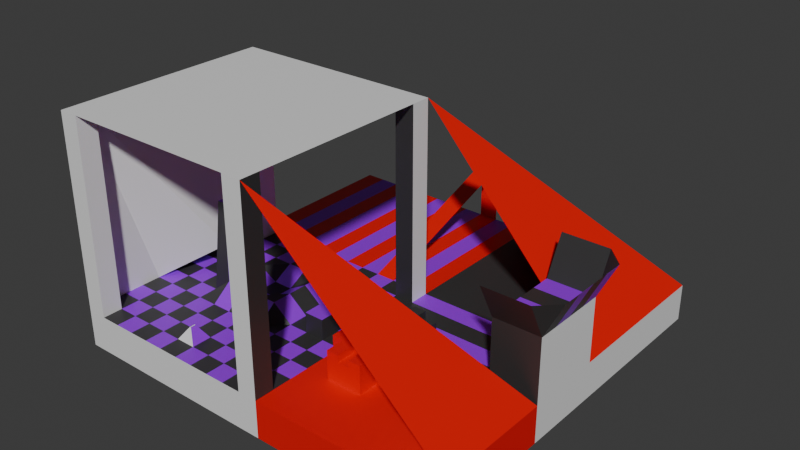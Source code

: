 # Source: level.blend  (saved by Blender 4.1.23; exported with 4.5.12 LTS)
import bpy
from mathutils import Matrix  # noqa: F401  (used for matrix-valued properties, if any)

bpy.ops.wm.read_factory_settings(use_empty=True)
scene = bpy.context.scene
scene.name = 'Scene'

# ---- collections
col_collection = bpy.data.collections.new('Collection'); scene.collection.children.link(col_collection)

# ---- materials (node trees are filled in below, after node groups)
mat_material_001 = bpy.data.materials.new('Material.001')
mat_material_001.use_transparent_shadow = False
mat_material_002 = bpy.data.materials.new('Material.002')
mat_material_002.use_transparent_shadow = False
mat_material_003 = bpy.data.materials.new('Material.003')
mat_material_003.use_transparent_shadow = False
mat_material_004 = bpy.data.materials.new('Material.004')
mat_material_004.use_transparent_shadow = False
mat_material_005 = bpy.data.materials.new('Material.005')
mat_material_005.use_transparent_shadow = False

# ---- material node trees
mat_material_001.use_nodes = True; mat_material_001.node_tree.nodes.clear()
_N = mat_material_001.node_tree.nodes; _L = mat_material_001.node_tree.links
n0 = _N.new('ShaderNodeBsdfPrincipled'); n0.name = 'Principled BSDF'; n0.location = (10, 300)
n1 = _N.new('ShaderNodeOutputMaterial'); n1.name = 'Material Output'; n1.location = (300, 300)
_L.new(n0.outputs[0], n1.inputs[0])
n1.is_active_output = True
mat_material_002.use_nodes = True; mat_material_002.node_tree.nodes.clear()
_N = mat_material_002.node_tree.nodes; _L = mat_material_002.node_tree.links
n0 = _N.new('ShaderNodeBsdfPrincipled'); n0.name = 'Principled BSDF'; n0.location = (10, 300)
n0.inputs[0].default_value = (0.3126, 0.0, 0.8009, 1.0)
n1 = _N.new('ShaderNodeOutputMaterial'); n1.name = 'Material Output'; n1.location = (300, 300)
_L.new(n0.outputs[0], n1.inputs[0])
n1.is_active_output = True
mat_material_003.use_nodes = True; mat_material_003.node_tree.nodes.clear()
_N = mat_material_003.node_tree.nodes; _L = mat_material_003.node_tree.links
n0 = _N.new('ShaderNodeBsdfPrincipled'); n0.name = 'Principled BSDF'; n0.location = (10, 300)
n0.inputs[0].default_value = (0.03334, 0.03334, 0.03334, 1.0)
n1 = _N.new('ShaderNodeOutputMaterial'); n1.name = 'Material Output'; n1.location = (300, 300)
_L.new(n0.outputs[0], n1.inputs[0])
n1.is_active_output = True
mat_material_004.use_nodes = True; mat_material_004.node_tree.nodes.clear()
_N = mat_material_004.node_tree.nodes; _L = mat_material_004.node_tree.links
n0 = _N.new('ShaderNodeBsdfPrincipled'); n0.name = 'Principled BSDF'; n0.location = (10, 300)
n0.inputs[0].default_value = (0.7991, 0.0, 0.0, 1.0)
n1 = _N.new('ShaderNodeOutputMaterial'); n1.name = 'Material Output'; n1.location = (300, 300)
_L.new(n0.outputs[0], n1.inputs[0])
n1.is_active_output = True
mat_material_005.use_nodes = True; mat_material_005.node_tree.nodes.clear()
_N = mat_material_005.node_tree.nodes; _L = mat_material_005.node_tree.links
n0 = _N.new('ShaderNodeBsdfPrincipled'); n0.name = 'Principled BSDF'; n0.location = (10, 300)
n1 = _N.new('ShaderNodeOutputMaterial'); n1.name = 'Material Output'; n1.location = (300, 300)
_L.new(n0.outputs[0], n1.inputs[0])
n1.is_active_output = True

# ---- world
world_world = bpy.data.worlds.new('World'); scene.world = world_world
world_world.use_nodes = True; world_world.node_tree.nodes.clear()
_N = world_world.node_tree.nodes; _L = world_world.node_tree.links
n0 = _N.new('ShaderNodeOutputWorld'); n0.name = 'World Output'; n0.location = (300, 300)
n1 = _N.new('ShaderNodeBackground'); n1.name = 'Background'; n1.location = (10, 300)
n1.inputs[0].default_value = (0.05088, 0.05088, 0.05088, 1.0)
_L.new(n1.outputs[0], n0.inputs[0])
n0.is_active_output = True
world_world.color = (0.05088, 0.05088, 0.05088)
world_world.use_sun_shadow = False
world_world.sun_shadow_jitter_overblur = 0.0

# ---- meshes
me_cube_001 = bpy.data.meshes.new('Cube.001')
me_cube_001.from_pydata([(-1.0, -1.0, -1.0), (-1.0, -1.0, 1.0), (-1.0, 1.0, -1.0), (-1.0, 1.0, 1.0), (1.0, -1.0, -1.0), (1.0, -1.0, 1.0), (1.0, 1.0, -1.0), (1.0, 1.0, 1.0), (0.8182, 1.0, -1.0), (0.6364, 1.0, -1.0), (0.4545, 1.0, -1.0), (0.2727, 1.0, -1.0), (0.09091, 1.0, -1.0), (-0.09091, 1.0, -1.0), (-0.2727, 1.0, -1.0), (-0.4545, 1.0, -1.0), (-0.6364, 1.0, -1.0), (-0.8182, 1.0, -1.0), (-0.8182, 1.0, 1.0), (-0.6364, 1.0, 1.0), (-0.4545, 1.0, 1.0), (-0.2727, 1.0, 1.0), (-0.09091, 1.0, 1.0), (0.09091, 1.0, 1.0), (0.2727, 1.0, 1.0), (0.4545, 1.0, 1.0), (0.6364, 1.0, 1.0), (0.8182, 1.0, 1.0), (-0.8182, -1.0, -1.0), (-0.6364, -1.0, -1.0), (-0.4545, -1.0, -1.0), (-0.2727, -1.0, -1.0), (-0.09091, -1.0, -1.0), (0.09091, -1.0, -1.0), (0.2727, -1.0, -1.0), (0.4545, -1.0, -1.0), (0.6364, -1.0, -1.0), (0.8182, -1.0, -1.0), (0.8182, -1.0, 1.0), (0.6364, -1.0, 1.0), (0.4545, -1.0, 1.0), (0.2727, -1.0, 1.0), (0.09091, -1.0, 1.0), (-0.09091, -1.0, 1.0), (-0.2727, -1.0, 1.0), (-0.4545, -1.0, 1.0), (-0.6364, -1.0, 1.0), (-0.8182, -1.0, 1.0), (-1.0, 0.8182, -1.0), (-1.0, 0.6364, -1.0), (-1.0, 0.4545, -1.0), (-1.0, 0.2727, -1.0), (-1.0, 0.09091, -1.0), (-1.0, -0.09091, -1.0), (-1.0, -0.2727, -1.0), (-1.0, -0.4545, -1.0), (-1.0, -0.6364, -1.0), (-1.0, -0.8182, -1.0), (-1.0, -0.8182, 1.0), (-1.0, -0.6364, 1.0), (-1.0, -0.4545, 1.0), (-1.0, -0.2727, 1.0), (-1.0, -0.09091, 1.0), (-1.0, 0.09091, 1.0), (-1.0, 0.2727, 1.0), (-1.0, 0.4545, 1.0), (-1.0, 0.6364, 1.0), (-1.0, 0.8182, 1.0), (1.0, -0.8182, -1.0), (1.0, -0.6364, -1.0), (1.0, -0.4545, -1.0), (1.0, -0.2727, -1.0), (1.0, -0.09091, -1.0), (1.0, 0.09091, -1.0), (1.0, 0.2727, -1.0), (1.0, 0.4545, -1.0), (1.0, 0.6364, -1.0), (1.0, 0.8182, -1.0), (1.0, 0.8182, 1.0), (1.0, 0.6364, 1.0), (1.0, 0.4545, 1.0), (1.0, 0.2727, 1.0), (1.0, 0.09091, 1.0), (1.0, -0.09091, 1.0), (1.0, -0.2727, 1.0), (1.0, -0.4545, 1.0), (1.0, -0.6364, 1.0), (1.0, -0.8182, 1.0), (0.8182, 0.8182, 1.0), (0.8182, 0.6364, 1.0), (0.8182, 0.4545, 1.0), (0.8182, 0.2727, 1.0), (0.8182, 0.09091, 1.0), (0.8182, -0.09091, 1.0), (0.8182, -0.2727, 1.0), (0.8182, -0.4545, 1.0), (0.8182, -0.6364, 1.0), (0.8182, -0.8182, 1.0), (0.6364, 0.8182, 1.0), (0.6364, 0.6364, 1.0), (0.6364, 0.4545, 1.0), (0.6364, 0.2727, 1.0), (0.6364, 0.09091, 1.0), (0.6364, -0.09091, 1.0), (0.6364, -0.2727, 1.0), (0.6364, -0.4545, 1.0), (0.6364, -0.6364, 1.0), (0.6364, -0.8182, 1.0), (0.4545, 0.8182, 1.0), (0.4545, 0.6364, 1.0), (0.4545, 0.4545, 1.0), (0.4545, 0.2727, 1.0), (0.4545, 0.09091, 1.0), (0.4545, -0.09091, 1.0), (0.4545, -0.2727, 1.0), (0.4545, -0.4545, 1.0), (0.4545, -0.6364, 1.0), (0.4545, -0.8182, 1.0), (0.2727, 0.8182, 1.0), (0.2727, 0.6364, 1.0), (0.2727, 0.4545, 1.846), (0.2727, 0.2727, 1.846), (0.2727, 0.09091, 1.846), (0.2727, -0.09091, 1.846), (0.2727, -0.2727, 1.0), (0.2727, -0.4545, 1.0), (0.2727, -0.6364, 1.0), (0.2727, -0.8182, 1.0), (0.09091, 0.8182, 1.0), (0.09091, 0.6364, 1.0), (0.09091, 0.4545, 1.846), (0.09091, 0.2727, 1.254), (0.09091, 0.09091, 1.254), (0.09091, -0.09091, 1.846), (0.09091, -0.2727, 1.0), (0.09091, -0.4545, 1.0), (0.09091, -0.6364, 1.0), (0.09091, -0.8182, 1.0), (-0.09091, 0.8182, 1.0), (-0.09091, 0.6364, 1.0), (-0.09091, 0.4545, 1.846), (-0.09091, 0.2727, 1.254), (-0.09091, 0.09091, 1.254), (-0.09091, -0.09091, 1.846), (-0.09091, -0.2727, 1.0), (-0.09091, -0.4545, 1.0), (-0.09091, -0.6364, 1.0), (-0.09091, -0.8182, 1.0), (-0.2727, 0.8182, 1.0), (-0.2727, 0.6364, 1.0), (-0.2727, 0.4545, 1.846), (-0.2727, 0.2727, 1.846), (-0.2727, 0.09091, 1.846), (-0.2727, -0.09091, 1.846), (-0.2727, -0.2727, 1.0), (-0.2727, -0.4545, 1.0), (-0.2727, -0.6364, 1.0), (-0.2727, -0.8182, 1.0), (-0.4545, 0.8182, 1.0), (-0.4545, 0.6364, 1.0), (-0.4545, 0.4545, 1.0), (-0.4545, 0.2727, 1.0), (-0.4545, 0.09091, 1.0), (-0.4545, -0.09091, 1.0), (-0.4545, -0.2727, 1.0), (-0.4545, -0.4545, 1.0), (-0.4545, -0.6364, 1.0), (-0.4545, -0.8182, 1.0), (-0.6364, 0.8182, 1.0), (-0.6364, 0.6364, 1.0), (-0.6364, 0.4545, 1.0), (-0.6364, 0.2727, 1.0), (-0.6364, 0.09091, 1.0), (-0.6364, -0.09091, 1.0), (-0.6364, -0.2727, 1.0), (-0.6364, -0.4545, 1.0), (-0.6364, -0.6364, 1.0), (-0.6364, -0.8182, 1.0), (-0.8182, 0.8182, 1.0), (-0.8182, 0.6364, 1.0), (-0.8182, 0.4545, 1.0), (-0.8182, 0.2727, 1.0), (-0.8182, 0.09091, 1.0), (-0.8182, -0.09091, 1.0), (-0.8182, -0.2727, 1.0), (-0.8182, -0.4545, 1.0), (-0.8182, -0.6364, 1.0), (-0.8182, -0.8182, 1.0), (-0.8182, 0.8182, -1.0), (-0.8182, 0.6364, -1.0), (-0.8182, 0.4545, -1.0), (-0.8182, 0.2727, -1.0), (-0.8182, 0.09091, -1.0), (-0.8182, -0.09091, -1.0), (-0.8182, -0.2727, -1.0), (-0.8182, -0.4545, -1.0), (-0.8182, -0.6364, -1.0), (-0.8182, -0.8182, -1.0), (-0.6364, 0.8182, -1.0), (-0.6364, 0.6364, -1.0), (-0.6364, 0.4545, -1.0), (-0.6364, 0.2727, -1.0), (-0.6364, 0.09091, -1.0), (-0.6364, -0.09091, -1.0), (-0.6364, -0.2727, -1.0), (-0.6364, -0.4545, -1.0), (-0.6364, -0.6364, -1.0), (-0.6364, -0.8182, -1.0), (-0.4545, 0.8182, -1.0), (-0.4545, 0.6364, -1.0), (-0.4545, 0.4545, -1.0), (-0.4545, 0.2727, -1.0), (-0.4545, 0.09091, -1.0), (-0.4545, -0.09091, -1.0), (-0.4545, -0.2727, -1.0), (-0.4545, -0.4545, -1.0), (-0.4545, -0.6364, -1.0), (-0.4545, -0.8182, -1.0), (-0.2727, 0.8182, -1.0), (-0.2727, 0.6364, -1.0), (-0.2727, 0.4545, -1.0), (-0.2727, 0.2727, -1.0), (-0.2727, 0.09091, -1.0), (-0.2727, -0.09091, -1.0), (-0.2727, -0.2727, -1.0), (-0.2727, -0.4545, -1.0), (-0.2727, -0.6364, -1.0), (-0.2727, -0.8182, -1.0), (-0.09091, 0.8182, -1.0), (-0.09091, 0.6364, -1.0), (-0.09091, 0.4545, -1.0), (-0.09091, 0.2727, -1.0), (-0.09091, 0.09091, -1.0), (-0.09091, -0.09091, -1.0), (-0.09091, -0.2727, -1.0), (-0.09091, -0.4545, -1.0), (-0.09091, -0.6364, -1.0), (-0.09091, -0.8182, -1.0), (0.09091, 0.8182, -1.0), (0.09091, 0.6364, -1.0), (0.09091, 0.4545, -1.0), (0.09091, 0.2727, -1.0), (0.09091, 0.09091, -1.0), (0.09091, -0.09091, -1.0), (0.09091, -0.2727, -1.0), (0.09091, -0.4545, -1.0), (0.09091, -0.6364, -1.0), (0.09091, -0.8182, -1.0), (0.2727, 0.8182, -1.0), (0.2727, 0.6364, -1.0), (0.2727, 0.4545, -1.0), (0.2727, 0.2727, -1.0), (0.2727, 0.09091, -1.0), (0.2727, -0.09091, -1.0), (0.2727, -0.2727, -1.0), (0.2727, -0.4545, -1.0), (0.2727, -0.6364, -1.0), (0.2727, -0.8182, -1.0), (0.4545, 0.8182, -1.0), (0.4545, 0.6364, -1.0), (0.4545, 0.4545, -1.0), (0.4545, 0.2727, -1.0), (0.4545, 0.09091, -1.0), (0.4545, -0.09091, -1.0), (0.4545, -0.2727, -1.0), (0.4545, -0.4545, -1.0), (0.4545, -0.6364, -1.0), (0.4545, -0.8182, -1.0), (0.6364, 0.8182, -1.0), (0.6364, 0.6364, -1.0), (0.6364, 0.4545, -1.0), (0.6364, 0.2727, -1.0), (0.6364, 0.09091, -1.0), (0.6364, -0.09091, -1.0), (0.6364, -0.2727, -1.0), (0.6364, -0.4545, -1.0), (0.6364, -0.6364, -1.0), (0.6364, -0.8182, -1.0), (0.8182, 0.8182, -1.0), (0.8182, 0.6364, -1.0), (0.8182, 0.4545, -1.0), (0.8182, 0.2727, -1.0), (0.8182, 0.09091, -1.0), (0.8182, -0.09091, -1.0), (0.8182, -0.2727, -1.0), (0.8182, -0.4545, -1.0), (0.8182, -0.6364, -1.0), (0.8182, -0.8182, -1.0), (0.0006997, -0.7031, 1.674), (0.0006997, -0.7515, 1.674), (-0.01021, -0.7031, 1.674), (-0.01021, -0.7515, 1.674), (0.0006997, -0.7031, 1.488), (0.0006997, -0.7515, 1.488), (-0.01021, -0.7031, 1.488), (-0.01021, -0.7515, 1.488), (-1.0, 0.8182, 11.52), (-1.0, 1.0, 11.52), (0.8182, 1.0, 11.52), (1.0, 1.0, 11.52), (1.0, -0.8182, 11.52), (1.0, -1.0, 11.52), (-0.8182, -1.0, 11.52), (-1.0, -1.0, 11.52), (-0.8182, 1.0, 11.52), (0.8182, -1.0, 11.52), (0.8182, -0.8182, 11.52), (-0.8182, -0.8182, 11.52), (-1.0, -0.8182, 11.52), (1.0, 0.8182, 11.52), (0.8182, 0.8182, 11.52), (-0.8182, 0.8182, 11.52), (-0.716, 0.2911, 2.131), (0.8182, 0.4545, 1.216), (0.8182, 0.2727, 1.216), (0.6364, 0.4545, 1.216), (0.6364, 0.2727, 1.216), (0.8182, 0.2727, 1.522), (0.8182, 0.09091, 1.522), (0.6364, 0.2727, 1.522), (0.6364, 0.09091, 1.522), (2.637, 1.0, 1.0), (2.637, 1.0, -1.0), (2.637, 0.8182, -1.0), (2.637, -0.8182, 1.0), (2.637, -1.0, 1.0), (2.637, -1.0, -1.0), (2.637, -0.8182, -1.0), (2.637, -0.6364, -1.0), (2.637, -0.4545, -1.0), (2.637, -0.2727, -1.0), (2.637, -0.09091, -1.0), (2.637, 0.09091, -1.0), (2.637, 0.2727, -1.0), (2.637, 0.4545, -1.0), (2.637, 0.6364, -1.0), (2.637, 0.8182, 1.0), (2.637, 0.6364, 1.0), (2.637, 0.4545, 1.0), (2.637, 0.2727, 1.0), (2.637, 0.09091, 1.0), (2.637, -0.09091, 1.0), (2.637, -0.2727, 1.0), (2.637, -0.4545, 1.0), (2.637, -0.6364, 1.0), (-1.0, 2.542, 1.0), (-1.0, 2.542, -1.0), (-0.8182, 2.542, -1.0), (0.8182, 2.542, 1.0), (1.0, 2.542, 1.0), (1.0, 2.542, -1.0), (0.8182, 2.542, -1.0), (0.6364, 2.542, -1.0), (0.4545, 2.542, -1.0), (0.2727, 2.542, -1.0), (0.09091, 2.542, -1.0), (-0.09091, 2.542, -1.0), (-0.2727, 2.542, -1.0), (-0.4545, 2.542, -1.0), (-0.6364, 2.542, -1.0), (-0.8182, 2.542, 1.0), (-0.6364, 2.542, 1.0), (-0.4545, 2.542, 1.0), (-0.2727, 2.542, 1.0), (-0.09091, 2.542, 1.0), (0.09091, 2.542, 1.0), (0.2727, 2.542, 1.0), (0.4545, 2.542, 1.0), (0.6364, 2.542, 1.0), (2.637, 2.542, -1.0), (2.637, 2.542, 1.0), (1.109, -0.8182, -1.0), (1.218, -0.8182, -1.0), (1.327, -0.8182, -1.0), (1.437, -0.8182, -1.0), (1.546, -0.8182, -1.0), (1.655, -0.8182, -1.0), (1.764, -0.8182, -1.0), (1.873, -0.8182, -1.0), (1.982, -0.8182, -1.0), (2.091, -0.8182, -1.0), (2.2, -0.8182, -1.0), (2.31, -0.8182, -1.0), (2.419, -0.8182, -1.0), (2.528, -0.8182, -1.0), (1.109, 0.4545, -1.0), (1.218, 0.4545, -1.0), (1.327, 0.4545, -1.0), (1.437, 0.4545, -1.0), (1.546, 0.4545, -1.0), (1.655, 0.4545, -1.0), (1.764, 0.4545, -1.0), (1.873, 0.4545, -1.0), (1.982, 0.4545, -1.0), (2.091, 0.4545, -1.0), (2.2, 0.4545, -1.0), (2.31, 0.4545, -1.0), (2.419, 0.4545, -1.0), (2.528, 0.4545, -1.0), (2.528, -0.8182, 1.0), (2.419, -0.8182, 1.0), (2.31, -0.8182, 1.0), (2.2, -0.8182, 1.0), (2.091, -0.8182, 1.0), (1.982, -0.8182, 1.0), (1.873, -0.8182, 1.0), (1.764, -0.8182, 1.0), (1.655, -0.8182, 1.0), (1.546, -0.8182, 1.0), (1.437, -0.8182, 1.0), (1.327, -0.8182, 1.0), (1.218, -0.8182, 1.0), (1.109, -0.8182, 1.0), (1.109, -1.0, 1.0), (1.218, -1.0, 1.0), (1.327, -1.0, 1.0), (1.437, -1.0, 1.0), (1.546, -1.0, 1.0), (1.655, -1.0, 1.0), (1.764, -1.0, 1.0), (1.873, -1.0, 1.0), (1.982, -1.0, 1.0), (2.091, -1.0, 1.0), (2.2, -1.0, 1.0), (2.31, -1.0, 1.0), (2.419, -1.0, 1.0), (2.528, -1.0, 1.0), (2.528, 0.2727, 1.0), (2.419, 0.2727, 1.0), (2.31, 0.2727, 1.0), (2.2, 0.2727, 1.0), (2.091, 0.2727, 1.0), (1.982, 0.2727, 1.0), (1.873, 0.2727, 1.0), (1.764, 0.2727, 1.0), (1.655, 0.2727, 1.0), (1.546, 0.2727, 1.0), (1.437, 0.2727, 1.0), (1.327, 0.2727, 1.0), (1.218, 0.2727, 1.0), (1.109, 0.2727, 1.0), (1.109, 0.09091, 1.0), (1.218, 0.09091, 1.0), (1.327, 0.09091, 1.0), (1.437, 0.09091, 1.0), (1.546, 0.09091, 1.0), (1.655, 0.09091, 1.0), (1.764, 0.09091, 1.0), (1.873, 0.09091, 1.0), (1.982, 0.09091, 1.0), (2.091, 0.09091, 1.0), (2.2, 0.09091, 1.0), (2.31, 0.09091, 1.0), (2.419, 0.09091, 1.0), (2.528, 0.09091, 1.0), (2.528, 0.09091, -1.0), (2.419, 0.09091, -1.0), (2.31, 0.09091, -1.0), (2.2, 0.09091, -1.0), (2.091, 0.09091, -1.0), (1.982, 0.09091, -1.0), (1.873, 0.09091, -1.0), (1.764, 0.09091, -1.0), (1.655, 0.09091, -1.0), (1.546, 0.09091, -1.0), (1.437, 0.09091, -1.0), (1.327, 0.09091, -1.0), (1.218, 0.09091, -1.0), (1.109, 0.09091, -1.0), (1.109, 0.2727, -1.0), (1.218, 0.2727, -1.0), (1.327, 0.2727, -1.0), (1.437, 0.2727, -1.0), (1.546, 0.2727, -1.0), (1.655, 0.2727, -1.0), (1.764, 0.2727, -1.0), (1.873, 0.2727, -1.0), (1.982, 0.2727, -1.0), (2.091, 0.2727, -1.0), (2.2, 0.2727, -1.0), (2.31, 0.2727, -1.0), (2.419, 0.2727, -1.0), (2.528, 0.2727, -1.0), (2.528, 0.8182, -1.0), (2.419, 0.8182, -1.0), (2.31, 0.8182, -1.0), (2.2, 0.8182, -1.0), (2.091, 0.8182, -1.0), (1.982, 0.8182, -1.0), (1.873, 0.8182, -1.0), (1.764, 0.8182, -1.0), (1.655, 0.8182, -1.0), (1.546, 0.8182, -1.0), (1.437, 0.8182, -1.0), (1.327, 0.8182, -1.0), (1.218, 0.8182, -1.0), (1.109, 0.8182, -1.0), (1.109, 1.0, -1.0), (1.218, 1.0, -1.0), (1.327, 1.0, -1.0), (1.437, 1.0, -1.0), (1.546, 1.0, -1.0), (1.655, 1.0, -1.0), (1.764, 1.0, -1.0), (1.873, 1.0, -1.0), (1.982, 1.0, -1.0), (2.091, 1.0, -1.0), (2.2, 1.0, -1.0), (2.31, 1.0, -1.0), (2.419, 1.0, -1.0), (2.528, 1.0, -1.0), (2.528, -1.0, -1.0), (2.419, -1.0, -1.0), (2.31, -1.0, -1.0), (2.2, -1.0, -1.0), (2.091, -1.0, -1.0), (1.982, -1.0, -1.0), (1.873, -1.0, -1.0), (1.764, -1.0, -1.0), (1.655, -1.0, -1.0), (1.546, -1.0, -1.0), (1.437, -1.0, -1.0), (1.327, -1.0, -1.0), (1.218, -1.0, -1.0), (1.109, -1.0, -1.0), (1.109, -0.09091, 1.0), (1.218, -0.09091, 1.0), (1.327, -0.09091, 1.0), (1.437, -0.09091, 1.0), (1.546, -0.09091, 1.0), (1.655, -0.09091, 1.0), (1.764, -0.09091, 1.0), (1.873, -0.09091, 1.0), (1.982, -0.09091, 1.0), (2.091, -0.09091, 1.0), (2.2, -0.09091, 1.0), (2.31, -0.09091, 1.0), (2.419, -0.09091, 1.0), (2.528, -0.09091, 1.0), (1.109, 0.6364, -1.0), (1.218, 0.6364, -1.0), (1.327, 0.6364, -1.0), (1.437, 0.6364, -1.0), (1.546, 0.6364, -1.0), (1.655, 0.6364, -1.0), (1.764, 0.6364, -1.0), (1.873, 0.6364, -1.0), (1.982, 0.6364, -1.0), (2.091, 0.6364, -1.0), (2.2, 0.6364, -1.0), (2.31, 0.6364, -1.0), (2.419, 0.6364, -1.0), (2.528, 0.6364, -1.0), (1.109, -0.6364, -1.0), (1.218, -0.6364, -1.0), (1.327, -0.6364, -1.0), (1.437, -0.6364, -1.0), (1.546, -0.6364, -1.0), (1.655, -0.6364, -1.0), (1.764, -0.6364, -1.0), (1.873, -0.6364, -1.0), (1.982, -0.6364, -1.0), (2.091, -0.6364, -1.0), (2.2, -0.6364, -1.0), (2.31, -0.6364, -1.0), (2.419, -0.6364, -1.0), (2.528, -0.6364, -1.0), (1.109, -0.2727, 1.0), (1.218, -0.2727, 1.0), (1.327, -0.2727, 1.0), (1.437, -0.2727, 1.0), (1.546, -0.2727, 1.0), (1.655, -0.2727, 1.0), (1.764, -0.2727, 1.0), (1.873, -0.2727, 1.0), (1.982, -0.2727, 1.0), (2.091, -0.2727, 1.0), (2.2, -0.2727, 1.0), (2.31, -0.2727, 1.0), (2.419, -0.2727, 1.0), (2.528, -0.2727, 1.0), (1.109, -0.4545, -1.0), (1.218, -0.4545, -1.0), (1.327, -0.4545, -1.0), (1.437, -0.4545, -1.0), (1.546, -0.4545, -1.0), (1.655, -0.4545, -1.0), (1.764, -0.4545, -1.0), (1.873, -0.4545, -1.0), (1.982, -0.4545, -1.0), (2.091, -0.4545, -1.0), (2.2, -0.4545, -1.0), (2.31, -0.4545, -1.0), (2.419, -0.4545, -1.0), (2.528, -0.4545, -1.0), (1.109, -0.4545, 1.0), (1.218, -0.4545, 1.0), (1.327, -0.4545, 1.0), (1.437, -0.4545, 1.0), (1.546, -0.4545, 1.0), (1.655, -0.4545, 1.0), (1.764, -0.4545, 1.0), (1.873, -0.4545, 1.0), (1.982, -0.4545, 1.0), (2.091, -0.4545, 1.0), (2.2, -0.4545, 1.0), (2.31, -0.4545, 1.0), (2.419, -0.4545, 1.0), (2.528, -0.4545, 1.0), (1.109, 0.8182, 1.0), (1.218, 0.8182, 1.0), (1.327, 0.8182, 1.0), (1.437, 0.8182, 1.0), (1.546, 0.8182, 1.0), (1.655, 0.8182, 1.0), (1.764, 0.8182, 1.0), (1.873, 0.8182, 1.0), (1.982, 0.8182, 1.0), (2.091, 0.8182, 1.0), (2.2, 0.8182, 1.0), (2.528, 1.0, 1.0), (2.419, 1.0, 1.0), (2.31, 1.0, 1.0), (2.2, 1.0, 1.0), (2.091, 1.0, 1.0), (1.982, 1.0, 1.0), (1.873, 1.0, 1.0), (1.764, 1.0, 1.0), (1.655, 1.0, 1.0), (1.546, 1.0, 1.0), (1.437, 1.0, 1.0), (1.327, 1.0, 1.0), (1.218, 1.0, 1.0), (1.109, 1.0, 1.0), (1.109, -0.2727, -1.0), (1.218, -0.2727, -1.0), (1.327, -0.2727, -1.0), (1.437, -0.2727, -1.0), (1.546, -0.2727, -1.0), (1.655, -0.2727, -1.0), (1.764, -0.2727, -1.0), (1.873, -0.2727, -1.0), (1.982, -0.2727, -1.0), (2.091, -0.2727, -1.0), (2.2, -0.2727, -1.0), (2.31, -0.2727, -1.0), (2.419, -0.2727, -1.0), (2.528, -0.2727, -1.0), (1.109, -0.6364, 1.0), (1.218, -0.6364, 1.0), (1.327, -0.6364, 1.0), (1.437, -0.6364, 1.0), (1.546, -0.6364, 1.0), (1.655, -0.6364, 1.0), (1.764, -0.6364, 1.0), (1.873, -0.6364, 1.0), (1.982, -0.6364, 1.0), (2.091, -0.6364, 1.0), (2.2, -0.6364, 1.0), (2.31, -0.6364, 1.0), (2.419, -0.6364, 1.0), (2.528, -0.6364, 1.0), (1.109, 0.6364, 1.0), (1.218, 0.6364, 1.0), (1.327, 0.6364, 1.0), (1.437, 0.6364, 1.0), (1.546, 0.6364, 1.0), (1.655, 0.6364, 1.0), (1.764, 0.6364, 1.0), (1.873, 0.6364, 1.0), (1.982, 0.6364, 1.0), (2.091, 0.6364, 1.0), (2.2, 0.6364, 1.0), (1.109, -0.09091, -1.0), (1.218, -0.09091, -1.0), (1.327, -0.09091, -1.0), (1.437, -0.09091, -1.0), (1.546, -0.09091, -1.0), (1.655, -0.09091, -1.0), (1.764, -0.09091, -1.0), (1.873, -0.09091, -1.0), (1.982, -0.09091, -1.0), (2.091, -0.09091, -1.0), (2.2, -0.09091, -1.0), (2.31, -0.09091, -1.0), (2.419, -0.09091, -1.0), (2.528, -0.09091, -1.0), (1.109, 0.4545, 1.0), (1.218, 0.4545, 1.0), (1.327, 0.4545, 1.0), (1.437, 0.4545, 1.0), (1.546, 0.4545, 1.0), (1.655, 0.4545, 1.0), (1.764, 0.4545, 1.0), (1.873, 0.4545, 1.0), (1.982, 0.4545, 1.0), (2.091, 0.4545, 1.0), (2.2, 0.4545, 1.0), (1.109, 2.542, -1.0), (1.218, 2.542, -1.0), (1.327, 2.542, -1.0), (1.437, 2.542, -1.0), (1.546, 2.542, -1.0), (1.655, 2.542, -1.0), (1.764, 2.542, -1.0), (1.873, 2.542, -1.0), (1.982, 2.542, -1.0), (2.091, 2.542, -1.0), (2.2, 2.542, -1.0), (2.31, 2.542, -1.0), (2.419, 2.542, -1.0), (2.528, 2.542, -1.0), (2.637, 1.0, 4.482), (2.637, 0.8182, 4.482), (2.637, 0.6364, 4.482), (2.637, 0.4545, 4.482), (2.637, 0.2727, 4.482), (2.528, 0.8182, 4.482), (2.528, 0.6364, 4.482), (2.528, 0.4545, 4.482), (2.528, 0.2727, 4.482), (2.419, 0.2727, 4.482), (2.31, 0.2727, 4.482), (2.2, 0.2727, 4.482), (2.2, 0.8182, 4.482), (2.31, 0.8182, 4.482), (2.419, 0.8182, 4.482), (2.528, 1.0, 4.482), (2.419, 1.0, 4.482), (2.31, 1.0, 4.482), (2.2, 1.0, 4.482), (2.2, 0.6364, 4.482), (2.31, 0.6364, 4.482), (2.419, 0.6364, 4.482), (2.2, 0.4545, 4.482), (2.31, 0.4545, 4.482), (2.419, 0.4545, 4.482), (2.637, 0.103, 6.482), (2.528, 0.103, 6.482), (2.419, 0.103, 6.482), (2.31, 0.103, 6.482), (2.2, 0.103, 6.482), (2.808, 1.0, 6.482), (2.808, 0.8182, 6.482), (2.808, 0.6364, 6.482), (2.808, 0.4545, 6.482), (2.808, 0.2727, 6.482), (2.637, 1.17, 6.482), (2.528, 1.17, 6.482), (2.419, 1.17, 6.482), (2.31, 1.17, 6.482), (2.2, 1.17, 6.482), (1.655, 0.2727, 2.521), (1.546, 0.2727, 2.521), (1.437, 0.2727, 2.521), (1.327, 0.2727, 2.521), (1.218, 0.2727, 2.521), (1.109, 0.2727, 2.521), (1.109, 0.09091, 2.521), (1.218, 0.09091, 2.521), (1.546, 0.09091, 2.521), (1.655, 0.09091, 2.521), (1.109, -0.09091, 2.521), (1.218, -0.09091, 2.521), (1.546, -0.09091, 2.521), (1.655, -0.09091, 2.521), (1.109, -0.2727, 2.521), (1.218, -0.2727, 2.521), (1.327, -0.2727, 2.521), (1.437, -0.2727, 2.521), (1.546, -0.2727, 2.521), (1.655, -0.2727, 2.521), (1.218, -0.4545, 2.521), (1.327, -0.4545, 2.521), (1.437, -0.4545, 2.521), (1.546, -0.4545, 2.521), (1.327, 0.4545, 2.521), (1.437, 0.4545, 2.521), (1.546, 0.2727, 2.142), (1.437, 0.2727, 2.142), (1.327, 0.2727, 2.142), (1.218, 0.2727, 2.142), (1.109, 0.09091, 2.142), (1.218, 0.09091, 2.142), (1.546, 0.09091, 2.142), (1.655, 0.09091, 2.142), (1.109, -0.09091, 2.142), (1.218, -0.09091, 2.142), (1.546, -0.09091, 2.142), (1.655, -0.09091, 2.142), (1.327, -0.2727, 2.142), (1.437, -0.2727, 2.142), (1.327, -0.4545, 2.142), (1.437, -0.4545, 2.142), (1.218, 0.4545, 2.142), (1.327, 0.4545, 2.142), (1.437, 0.4545, 2.142), (1.546, 0.4545, 2.142), (0.8182, 0.09091, 2.11), (0.8182, -0.09091, 2.11), (0.6364, 0.09091, 2.11), (0.6364, -0.09091, 2.11), (-0.3285, 0.0351, 5.96), (-0.3285, -0.0351, 5.96), (-0.3987, 0.0351, 5.96), (-0.3987, -0.0351, 5.96), (0.4545, 2.542, 4.292), (0.6364, 2.542, 4.292)], [(778, 780), (779, 781), (767, 769)], [(48, 2, 3, 67), (2, 346, 345, 3), (538, 341, 342, 580), (28, 0, 1, 47), (287, 37, 4, 68), (67, 296, 311, 178), (27, 298, 310, 88), (97, 38, 39, 107), (107, 39, 40, 117), (117, 40, 41, 127), (127, 41, 42, 137), (137, 42, 43, 147), (147, 43, 44, 157), (157, 44, 45, 167), (167, 45, 46, 177), (177, 46, 47, 187), (57, 0, 28, 197), (197, 28, 29, 207), (207, 29, 30, 217), (217, 30, 31, 227), (227, 31, 32, 237), (237, 32, 33, 247), (247, 33, 34, 257), (257, 34, 35, 267), (267, 35, 36, 277), (277, 36, 37, 287), (4, 37, 38, 5), (37, 36, 39, 38), (36, 35, 40, 39), (35, 34, 41, 40), (34, 33, 42, 41), (33, 32, 43, 42), (32, 31, 44, 43), (31, 30, 45, 44), (30, 29, 46, 45), (29, 28, 47, 46), (20, 362, 363, 21), (12, 355, 356, 13), (19, 361, 362, 20), (26, 368, 348, 27), (11, 354, 355, 12), (7, 349, 370, 321, 620, 621, 622, 623, 624, 625, 626, 627, 628, 629, 630, 631, 632, 633), (18, 360, 361, 19), (25, 367, 368, 26), (10, 353, 354, 11), (3, 345, 360, 18), (9, 268, 278, 8), (268, 269, 279, 278), (269, 270, 280, 279), (270, 271, 281, 280), (271, 272, 282, 281), (272, 273, 283, 282), (273, 274, 284, 283), (274, 275, 285, 284), (275, 276, 286, 285), (276, 277, 287, 286), (10, 258, 268, 9), (258, 259, 269, 268), (259, 260, 270, 269), (260, 261, 271, 270), (261, 262, 272, 271), (262, 263, 273, 272), (263, 264, 274, 273), (264, 265, 275, 274), (265, 266, 276, 275), (266, 267, 277, 276), (11, 248, 258, 10), (248, 249, 259, 258), (249, 250, 260, 259), (250, 251, 261, 260), (251, 252, 262, 261), (252, 253, 263, 262), (253, 254, 264, 263), (254, 255, 265, 264), (255, 256, 266, 265), (256, 257, 267, 266), (12, 238, 248, 11), (238, 239, 249, 248), (239, 240, 250, 249), (240, 241, 251, 250), (241, 242, 252, 251), (242, 243, 253, 252), (243, 244, 254, 253), (244, 245, 255, 254), (245, 246, 256, 255), (246, 247, 257, 256), (13, 228, 238, 12), (228, 229, 239, 238), (229, 230, 240, 239), (230, 231, 241, 240), (231, 232, 242, 241), (232, 233, 243, 242), (233, 234, 244, 243), (234, 235, 245, 244), (235, 236, 246, 245), (236, 237, 247, 246), (14, 218, 228, 13), (218, 219, 229, 228), (219, 220, 230, 229), (220, 221, 231, 230), (221, 222, 232, 231), (222, 223, 233, 232), (223, 224, 234, 233), (224, 225, 235, 234), (225, 226, 236, 235), (226, 227, 237, 236), (15, 208, 218, 14), (208, 209, 219, 218), (209, 210, 220, 219), (210, 211, 221, 220), (211, 212, 222, 221), (212, 213, 223, 222), (213, 214, 224, 223), (214, 215, 225, 224), (215, 216, 226, 225), (216, 217, 227, 226), (16, 198, 208, 15), (198, 199, 209, 208), (199, 200, 210, 209), (200, 201, 211, 210), (201, 202, 212, 211), (202, 203, 213, 212), (203, 204, 214, 213), (204, 205, 215, 214), (205, 206, 216, 215), (206, 207, 217, 216), (17, 188, 198, 16), (188, 189, 199, 198), (189, 190, 200, 199), (190, 191, 201, 200), (191, 192, 202, 201), (192, 193, 203, 202), (193, 194, 204, 203), (194, 195, 205, 204), (195, 196, 206, 205), (196, 197, 207, 206), (2, 48, 188, 17), (48, 49, 189, 188), (49, 50, 190, 189), (50, 51, 191, 190), (51, 52, 192, 191), (52, 53, 193, 192), (53, 54, 194, 193), (54, 55, 195, 194), (55, 56, 196, 195), (56, 57, 197, 196), (19, 168, 178, 18), (168, 169, 179, 178), (169, 170, 180, 179), (170, 171, 181, 180), (171, 172, 182, 181), (172, 173, 183, 182), (173, 174, 184, 183), (174, 175, 185, 184), (175, 176, 186, 185), (176, 177, 187, 186), (20, 158, 168, 19), (158, 159, 169, 168), (159, 160, 170, 169), (160, 161, 171, 170), (161, 162, 172, 171), (162, 163, 173, 172), (163, 164, 174, 173), (164, 165, 175, 174), (165, 166, 176, 175), (166, 167, 177, 176), (21, 148, 158, 20), (148, 149, 159, 158), (149, 150, 160, 159), (150, 151, 161, 160), (151, 152, 162, 161), (162, 804, 805, 163), (153, 154, 164, 163), (154, 155, 165, 164), (155, 156, 166, 165), (156, 157, 167, 166), (22, 138, 148, 21), (138, 139, 149, 148), (139, 140, 150, 149), (140, 141, 151, 150), (141, 142, 152, 151), (142, 143, 153, 152), (143, 144, 154, 153), (144, 145, 155, 154), (145, 146, 156, 155), (146, 147, 157, 156), (23, 128, 138, 22), (128, 129, 139, 138), (129, 130, 140, 139), (130, 131, 141, 140), (131, 132, 142, 141), (132, 133, 143, 142), (133, 134, 144, 143), (134, 135, 145, 144), (135, 136, 146, 145), (147, 291, 289, 137), (24, 118, 128, 23), (118, 119, 129, 128), (119, 120, 130, 129), (120, 121, 131, 130), (121, 122, 132, 131), (122, 123, 133, 132), (123, 124, 134, 133), (124, 125, 135, 134), (125, 126, 136, 135), (126, 127, 137, 136), (25, 108, 118, 24), (108, 109, 119, 118), (109, 110, 120, 119), (110, 111, 121, 120), (111, 112, 122, 121), (112, 113, 123, 122), (113, 114, 124, 123), (114, 115, 125, 124), (115, 116, 126, 125), (116, 117, 127, 126), (26, 98, 108, 25), (98, 99, 109, 108), (99, 100, 110, 109), (100, 101, 111, 110), (101, 102, 112, 111), (102, 103, 113, 112), (103, 104, 114, 113), (104, 105, 115, 114), (105, 106, 116, 115), (106, 107, 117, 116), (27, 88, 98, 26), (88, 89, 99, 98), (89, 90, 100, 99), (100, 315, 316, 101), (92, 318, 317, 91), (102, 800, 801, 103), (93, 94, 104, 103), (94, 95, 105, 104), (95, 96, 106, 105), (96, 97, 107, 106), (58, 308, 303, 1), (78, 79, 89, 88), (79, 80, 90, 89), (80, 81, 91, 90), (81, 82, 92, 91), (82, 83, 93, 92), (83, 84, 94, 93), (84, 85, 95, 94), (85, 86, 96, 95), (86, 87, 97, 96), (87, 300, 306, 97), (178, 179, 66, 67), (179, 180, 65, 66), (180, 181, 64, 65), (181, 182, 63, 64), (182, 183, 62, 63), (183, 184, 61, 62), (184, 185, 60, 61), (185, 186, 59, 60), (186, 187, 58, 59), (8, 278, 77, 6), (278, 279, 76, 77), (279, 280, 75, 76), (280, 281, 74, 75), (281, 282, 73, 74), (282, 283, 72, 73), (283, 284, 71, 72), (284, 285, 70, 71), (285, 286, 69, 70), (286, 287, 68, 69), (384, 327, 328, 566), (426, 325, 326, 511), (398, 334, 335, 552), (454, 340, 341, 538), (511, 326, 327, 384), (482, 333, 334, 398), (399, 324, 325, 426), (427, 339, 340, 454), (455, 332, 333, 482), (483, 323, 322, 510), (0, 57, 58, 1), (57, 56, 59, 58), (56, 55, 60, 59), (55, 54, 61, 60), (54, 53, 62, 61), (53, 52, 63, 62), (52, 51, 64, 63), (51, 50, 65, 64), (50, 49, 66, 65), (49, 48, 67, 66), (146, 290, 291, 147), (136, 288, 290, 146), (137, 289, 288, 136), (291, 295, 293, 289), (293, 295, 294, 292), (290, 294, 295, 291), (288, 292, 294, 290), (289, 293, 292, 288), (307, 302, 303, 308), (300, 301, 305, 306), (299, 309, 310, 298), (304, 311, 296, 297), (18, 304, 297, 3), (178, 311, 304, 18), (97, 306, 305, 38), (5, 301, 300, 87), (187, 307, 308, 58), (47, 302, 307, 187), (3, 297, 296, 67), (78, 309, 299, 7), (1, 303, 302, 47), (88, 310, 309, 78), (7, 299, 298, 27), (38, 305, 301, 5), (58, 59, 60, 61, 62, 63, 312, 308), (63, 64, 65, 66, 67, 296, 312), (312, 296, 308), (313, 314, 316, 315), (101, 316, 314, 91), (91, 314, 313, 90), (90, 313, 315, 100), (317, 318, 320, 319), (91, 317, 319, 101), (101, 319, 320, 102), (102, 320, 318, 92), (327, 326, 325, 324), (322, 323, 336, 321), (323, 335, 337, 336), (335, 334, 338, 337), (334, 333, 339, 338), (333, 332, 340, 339), (332, 331, 341, 340), (331, 330, 342, 341), (330, 329, 343, 342), (329, 328, 344, 343), (328, 327, 324, 344), (552, 335, 323, 483), (566, 328, 329, 594), (580, 342, 343, 608), (697, 734, 723, 430), (594, 329, 330, 647), (608, 343, 344, 661), (622, 729, 730, 623), (647, 330, 331, 686), (661, 344, 324, 399), (621, 728, 729, 622), (24, 366, 367, 25), (686, 331, 332, 455), (672, 731, 734, 697), (351, 350, 349, 348), (346, 347, 360, 345), (347, 359, 361, 360), (359, 358, 362, 361), (358, 357, 363, 362), (357, 356, 364, 363), (356, 355, 365, 364), (355, 354, 366, 365), (354, 353, 367, 366), (353, 352, 368, 367), (352, 351, 348, 368), (350, 698, 699, 700, 701, 702, 703, 704, 705, 706, 707, 708, 709, 710, 711, 369, 370, 349), (13, 356, 357, 14), (321, 370, 369, 322), (21, 363, 364, 22), (17, 347, 346, 2), (14, 357, 358, 15), (6, 350, 351, 8), (22, 364, 365, 23), (27, 348, 349, 7), (15, 358, 359, 16), (8, 351, 352, 9), (23, 365, 366, 24), (497, 698, 350, 6), (16, 359, 347, 17), (9, 352, 353, 10), (298, 305, 302, 304), (308, 296, 311, 304, 302, 307), (306, 305, 298, 310, 309, 300), (349, 370, 299), (299, 370, 321), (339, 324, 301), (322, 369, 711, 510), (510, 711, 710, 509), (509, 710, 709, 508), (508, 709, 708, 507), (507, 708, 707, 506), (506, 707, 706, 505), (505, 706, 705, 504), (504, 705, 704, 503), (503, 704, 703, 502), (502, 703, 702, 501), (501, 702, 701, 500), (500, 701, 700, 499), (499, 700, 699, 498), (498, 699, 698, 497), (80, 687, 440, 81), (440, 439, 756, 757), (446, 785, 784, 445), (567, 766, 767, 568), (689, 795, 794, 688), (691, 692, 435, 436), (692, 693, 434, 435), (693, 694, 433, 434), (694, 695, 432, 433), (695, 696, 431, 432), (696, 697, 430, 431), (339, 716, 715, 338), (620, 727, 728, 621), (338, 715, 714, 337), (72, 673, 468, 73), (673, 674, 467, 468), (674, 675, 466, 467), (675, 676, 465, 466), (676, 677, 464, 465), (677, 678, 463, 464), (678, 679, 462, 463), (679, 680, 461, 462), (680, 681, 460, 461), (681, 682, 459, 460), (682, 683, 458, 459), (683, 684, 457, 458), (684, 685, 456, 457), (685, 686, 455, 456), (79, 662, 687, 80), (662, 663, 688, 687), (663, 664, 689, 688), (664, 665, 690, 689), (665, 666, 691, 690), (666, 667, 692, 691), (667, 668, 693, 692), (668, 669, 694, 693), (669, 670, 695, 694), (670, 671, 696, 695), (671, 672, 697, 696), (321, 712, 727, 620), (337, 714, 713, 336), (619, 724, 731, 672), (86, 648, 412, 87), (648, 649, 411, 412), (649, 650, 410, 411), (650, 651, 409, 410), (651, 652, 408, 409), (652, 653, 407, 408), (653, 654, 406, 407), (654, 655, 405, 406), (655, 656, 404, 405), (656, 657, 403, 404), (657, 658, 402, 403), (658, 659, 401, 402), (659, 660, 400, 401), (660, 661, 399, 400), (71, 634, 673, 72), (634, 635, 674, 673), (635, 636, 675, 674), (636, 637, 676, 675), (637, 638, 677, 676), (638, 639, 678, 677), (639, 640, 679, 678), (640, 641, 680, 679), (641, 642, 681, 680), (642, 643, 682, 681), (643, 644, 683, 682), (644, 645, 684, 683), (645, 646, 685, 684), (646, 647, 686, 685), (78, 609, 662, 79), (609, 610, 663, 662), (610, 611, 664, 663), (611, 612, 665, 664), (612, 613, 666, 665), (613, 614, 667, 666), (614, 615, 668, 667), (615, 616, 669, 668), (616, 617, 670, 669), (617, 618, 671, 670), (618, 619, 672, 671), (430, 723, 722, 429), (336, 713, 712, 321), (429, 722, 721, 428), (85, 595, 648, 86), (595, 596, 649, 648), (596, 597, 650, 649), (597, 598, 651, 650), (598, 599, 652, 651), (599, 600, 653, 652), (600, 601, 654, 653), (601, 602, 655, 654), (602, 603, 656, 655), (603, 604, 657, 656), (604, 605, 658, 657), (605, 606, 659, 658), (606, 607, 660, 659), (607, 608, 661, 660), (70, 581, 634, 71), (581, 582, 635, 634), (582, 583, 636, 635), (583, 584, 637, 636), (584, 585, 638, 637), (585, 586, 639, 638), (586, 587, 640, 639), (587, 588, 641, 640), (588, 589, 642, 641), (589, 590, 643, 642), (590, 591, 644, 643), (591, 592, 645, 644), (592, 593, 646, 645), (593, 594, 647, 646), (7, 633, 609, 78), (633, 632, 610, 609), (632, 631, 611, 610), (631, 630, 612, 611), (630, 629, 613, 612), (629, 628, 614, 613), (628, 627, 615, 614), (627, 626, 616, 615), (626, 625, 617, 616), (625, 624, 618, 617), (624, 623, 619, 618), (428, 721, 720, 427), (623, 730, 724, 619), (427, 720, 716, 339), (84, 567, 595, 85), (567, 568, 596, 595), (445, 760, 761, 446), (445, 784, 788, 529), (526, 763, 762, 525), (571, 572, 600, 599), (572, 573, 601, 600), (573, 574, 602, 601), (574, 575, 603, 602), (575, 576, 604, 603), (576, 577, 605, 604), (577, 578, 606, 605), (578, 579, 607, 606), (579, 580, 608, 607), (69, 553, 581, 70), (553, 554, 582, 581), (554, 555, 583, 582), (555, 556, 584, 583), (556, 557, 585, 584), (557, 558, 586, 585), (558, 559, 587, 586), (559, 560, 588, 587), (560, 561, 589, 588), (561, 562, 590, 589), (562, 563, 591, 590), (563, 564, 592, 591), (564, 565, 593, 592), (565, 566, 594, 593), (76, 539, 496, 77), (539, 540, 495, 496), (540, 541, 494, 495), (541, 542, 493, 494), (542, 543, 492, 493), (543, 544, 491, 492), (544, 545, 490, 491), (545, 546, 489, 490), (546, 547, 488, 489), (547, 548, 487, 488), (548, 549, 486, 487), (549, 550, 485, 486), (550, 551, 484, 485), (551, 552, 483, 484), (77, 496, 497, 6), (496, 495, 498, 497), (495, 494, 499, 498), (494, 493, 500, 499), (493, 492, 501, 500), (492, 491, 502, 501), (491, 490, 503, 502), (490, 489, 504, 503), (489, 488, 505, 504), (488, 487, 506, 505), (487, 486, 507, 506), (486, 485, 508, 507), (485, 484, 509, 508), (484, 483, 510, 509), (73, 468, 469, 74), (468, 467, 470, 469), (467, 466, 471, 470), (466, 465, 472, 471), (465, 464, 473, 472), (464, 463, 474, 473), (463, 462, 475, 474), (462, 461, 476, 475), (461, 460, 477, 476), (460, 459, 478, 477), (459, 458, 479, 478), (458, 457, 480, 479), (457, 456, 481, 480), (456, 455, 482, 481), (81, 440, 441, 82), (439, 438, 443, 442), (438, 437, 444, 443), (437, 436, 445, 444), (599, 775, 770, 571), (435, 434, 447, 446), (434, 433, 448, 447), (433, 432, 449, 448), (432, 431, 450, 449), (431, 430, 451, 450), (430, 429, 452, 451), (429, 428, 453, 452), (428, 427, 454, 453), (87, 412, 413, 5), (412, 411, 414, 413), (411, 410, 415, 414), (410, 409, 416, 415), (409, 408, 417, 416), (408, 407, 418, 417), (407, 406, 419, 418), (406, 405, 420, 419), (405, 404, 421, 420), (404, 403, 422, 421), (403, 402, 423, 422), (402, 401, 424, 423), (401, 400, 425, 424), (400, 399, 426, 425), (74, 469, 385, 75), (469, 470, 386, 385), (470, 471, 387, 386), (471, 472, 388, 387), (472, 473, 389, 388), (473, 474, 390, 389), (474, 475, 391, 390), (475, 476, 392, 391), (476, 477, 393, 392), (477, 478, 394, 393), (478, 479, 395, 394), (479, 480, 396, 395), (480, 481, 397, 396), (481, 482, 398, 397), (4, 524, 371, 68), (524, 523, 372, 371), (523, 522, 373, 372), (522, 521, 374, 373), (521, 520, 375, 374), (520, 519, 376, 375), (519, 518, 377, 376), (518, 517, 378, 377), (517, 516, 379, 378), (516, 515, 380, 379), (515, 514, 381, 380), (514, 513, 382, 381), (513, 512, 383, 382), (512, 511, 384, 383), (82, 441, 525, 83), (437, 779, 778, 436), (442, 443, 527, 526), (443, 444, 528, 527), (444, 445, 529, 528), (436, 778, 797, 691), (446, 447, 531, 530), (447, 448, 532, 531), (448, 449, 533, 532), (449, 450, 534, 533), (450, 451, 535, 534), (451, 452, 536, 535), (452, 453, 537, 536), (453, 454, 538, 537), (75, 385, 539, 76), (385, 386, 540, 539), (386, 387, 541, 540), (387, 388, 542, 541), (388, 389, 543, 542), (389, 390, 544, 543), (390, 391, 545, 544), (391, 392, 546, 545), (392, 393, 547, 546), (393, 394, 548, 547), (394, 395, 549, 548), (395, 396, 550, 549), (396, 397, 551, 550), (397, 398, 552, 551), (5, 413, 524, 4), (413, 414, 523, 524), (414, 415, 522, 523), (415, 416, 521, 522), (416, 417, 520, 521), (417, 418, 519, 520), (418, 419, 518, 519), (419, 420, 517, 518), (420, 421, 516, 517), (421, 422, 515, 516), (422, 423, 514, 515), (423, 424, 513, 514), (424, 425, 512, 513), (425, 426, 511, 512), (68, 371, 553, 69), (371, 372, 554, 553), (372, 373, 555, 554), (373, 374, 556, 555), (374, 375, 557, 556), (375, 376, 558, 557), (376, 377, 559, 558), (377, 378, 560, 559), (378, 379, 561, 560), (379, 380, 562, 561), (380, 381, 563, 562), (381, 382, 564, 563), (382, 383, 565, 564), (383, 384, 566, 565), (83, 525, 567, 84), (442, 759, 756, 439), (526, 527, 569, 568), (527, 528, 570, 569), (528, 529, 571, 570), (570, 769, 774, 598), (530, 531, 573, 572), (531, 532, 574, 573), (532, 533, 575, 574), (533, 534, 576, 575), (534, 535, 577, 576), (535, 536, 578, 577), (536, 537, 579, 578), (537, 538, 580, 579), (727, 712, 713, 717), (717, 713, 714, 718), (718, 714, 715, 719), (719, 715, 716, 720), (734, 735, 722, 723), (735, 736, 721, 722), (736, 719, 720, 721), (731, 732, 735, 734), (732, 733, 736, 735), (733, 718, 719, 736), (724, 725, 732, 731), (725, 726, 733, 732), (726, 717, 718, 733), (730, 729, 725, 724), (729, 728, 726, 725), (728, 727, 717, 726), (722, 723, 741, 740), (720, 721, 739, 738), (721, 722, 740, 739), (716, 720, 738, 737), (714, 715, 745, 744), (712, 713, 743, 742), (715, 716, 746, 745), (713, 714, 744, 743), (730, 729, 750, 751), (728, 727, 748, 749), (729, 728, 749, 750), (727, 712, 747, 748), (716, 737, 746), (712, 742, 747), (440, 757, 758, 441), (776, 777, 754, 755), (767, 768, 773, 772), (769, 770, 775, 774), (753, 752, 761, 760), (762, 763, 767, 766), (764, 765, 771, 770), (756, 759, 758, 757), (436, 753, 760, 445), (525, 762, 766, 567), (569, 768, 767, 568), (446, 761, 752, 435), (568, 767, 763, 526), (435, 752, 753, 436), (596, 772, 773, 597), (530, 765, 764, 529), (690, 777, 776, 689), (571, 770, 769, 570), (689, 776, 755, 438), (571, 770, 771, 572), (438, 755, 754, 437), (437, 754, 777, 690), (598, 774, 775, 599), (529, 764, 770, 571), (688, 439, 440, 687), (572, 771, 765, 530), (568, 767, 772, 596), (441, 758, 759, 442), (597, 773, 768, 569), (794, 795, 780, 781), (796, 797, 778, 779), (790, 791, 793, 792), (782, 783, 787, 786), (784, 785, 789, 788), (530, 789, 785, 446), (439, 781, 780, 438), (691, 797, 796, 690), (529, 788, 789, 530), (441, 782, 786, 525), (442, 783, 782, 441), (688, 794, 781, 439), (597, 792, 793, 598), (526, 787, 783, 442), (438, 780, 795, 689), (569, 790, 792, 597), (570, 791, 790, 569), (690, 796, 779, 437), (598, 793, 791, 570), (525, 786, 787, 526), (788, 791, 790, 787, 783, 781, 780, 779, 778, 784), (798, 799, 801, 800), (103, 801, 799, 93), (93, 799, 798, 92), (92, 798, 800, 102), (802, 803, 805, 804), (152, 802, 804, 162), (153, 803, 802, 152), (163, 805, 803, 153), (788, 764, 763, 787), (764, 763, 767, 768, 769, 770), (770, 768, 790, 791), (367, 368, 807, 806), (25, 806, 807, 26)])
me_cube_001.polygons.foreach_set('material_index', [0, 0, 3, 0, 0, 0, 2, 2, 1, 2, 1, 2, 1, 2, 1, 2, 0, 0, 0, 0, 0, 0, 0, 0, 0, 0, 0, 0, 0, 0, 0, 0, 0, 0, 0, 0, 1, 0, 3, 1, 0, 2, 1, 3, 0, 3, 0, 0, 0, 0, 0, 0, 0, 0, 0, 0, 0, 0, 0, 0, 0, 0, 0, 0, 0, 0, 0, 0, 0, 0, 0, 0, 0, 0, 0, 0, 0, 0, 0, 0, 0, 0, 0, 0, 0, 0, 0, 0, 0, 0, 0, 0, 0, 0, 0, 0, 0, 0, 0, 0, 0, 0, 0, 0, 0, 0, 0, 0, 0, 0, 0, 0, 0, 0, 0, 0, 0, 0, 0, 0, 0, 0, 0, 0, 0, 0, 0, 0, 0, 0, 0, 0, 0, 0, 0, 0, 0, 0, 0, 0, 0, 0, 0, 0, 0, 0, 2, 1, 2, 1, 2, 1, 2, 1, 2, 1, 1, 2, 1, 2, 1, 2, 1, 2, 1, 2, 2, 1, 2, 1, 2, 2, 2, 1, 2, 1, 1, 2, 1, 2, 1, 2, 1, 2, 1, 2, 2, 1, 2, 1, 2, 1, 2, 1, 2, 0, 1, 2, 1, 2, 1, 2, 1, 2, 1, 2, 2, 1, 2, 1, 2, 1, 2, 1, 2, 1, 1, 2, 1, 2, 1, 2, 1, 2, 1, 2, 2, 1, 2, 1, 2, 1, 2, 1, 2, 1, 0, 2, 1, 2, 1, 2, 1, 2, 1, 2, 2, 2, 1, 2, 1, 2, 1, 2, 1, 2, 0, 0, 0, 0, 0, 0, 0, 0, 0, 0, 0, 3, 0, 3, 0, 0, 3, 3, 0, 0, 0, 0, 0, 0, 0, 0, 0, 0, 0, 0, 0, 1, 1, 0, 0, 0, 0, 0, 0, 0, 0, 0, 0, 0, 2, 2, 0, 0, 0, 0, 0, 2, 2, 0, 0, 0, 0, 1, 0, 1, 1, 2, 2, 2, 2, 3, 0, 0, 0, 0, 3, 3, 3, 3, 3, 3, 0, 0, 3, 2, 0, 3, 2, 0, 3, 2, 1, 3, 1, 0, 0, 0, 0, 0, 0, 0, 0, 0, 0, 0, 0, 0, 0, 3, 0, 0, 0, 1, 3, 0, 0, 3, 0, 0, 0, 0, 0, 0, 3, 3, 3, 0, 0, 0, 0, 0, 0, 0, 0, 0, 0, 0, 0, 0, 0, 2, 3, 0, 3, 1, 2, 2, 2, 2, 2, 2, 0, 2, 0, 0, 0, 0, 0, 0, 0, 0, 0, 0, 0, 0, 0, 0, 0, 1, 1, 1, 1, 1, 1, 1, 1, 1, 1, 1, 2, 0, 2, 3, 3, 3, 3, 3, 3, 3, 3, 3, 3, 3, 3, 3, 3, 0, 0, 0, 0, 0, 0, 0, 0, 0, 0, 0, 0, 0, 0, 2, 2, 2, 2, 2, 2, 2, 2, 2, 2, 2, 2, 0, 2, 3, 3, 3, 3, 3, 3, 3, 3, 3, 3, 3, 3, 3, 3, 0, 0, 0, 0, 0, 0, 0, 0, 0, 0, 0, 0, 0, 0, 1, 1, 1, 1, 1, 1, 1, 1, 1, 1, 1, 2, 1, 2, 3, 3, 3, 0, 3, 3, 3, 3, 3, 3, 3, 3, 3, 3, 0, 0, 0, 0, 0, 0, 0, 0, 0, 0, 0, 0, 0, 0, 0, 0, 0, 0, 0, 0, 0, 0, 0, 0, 0, 0, 0, 0, 0, 0, 0, 0, 0, 0, 0, 0, 0, 0, 0, 0, 0, 0, 0, 0, 0, 0, 0, 0, 0, 0, 0, 0, 0, 0, 0, 0, 3, 0, 0, 0, 3, 3, 3, 3, 3, 3, 3, 3, 3, 3, 3, 3, 3, 3, 3, 3, 3, 3, 3, 3, 3, 3, 3, 0, 0, 0, 0, 0, 0, 0, 0, 0, 0, 0, 0, 0, 0, 0, 0, 0, 0, 0, 0, 0, 0, 0, 0, 0, 0, 0, 0, 3, 0, 0, 0, 0, 2, 3, 3, 3, 3, 3, 3, 3, 3, 0, 0, 0, 0, 0, 0, 0, 0, 0, 0, 0, 0, 0, 0, 3, 3, 3, 3, 3, 3, 3, 3, 3, 3, 3, 3, 3, 3, 0, 0, 0, 0, 0, 0, 0, 0, 0, 0, 0, 0, 0, 0, 3, 3, 0, 0, 0, 3, 3, 3, 3, 3, 3, 3, 3, 3, 2, 2, 1, 2, 2, 2, 2, 1, 1, 1, 2, 2, 2, 1, 1, 1, 2, 2, 2, 2, 1, 1, 2, 2, 2, 2, 2, 2, 2, 2, 3, 2, 3, 3, 3, 3, 3, 3, 3, 3, 0, 3, 0, 3, 3, 3, 1, 0, 2, 3, 3, 2, 3, 0, 2, 3, 3, 3, 3, 2, 2, 3, 3, 3, 3, 0, 1, 0, 3, 3, 2, 3, 0, 2, 0, 0, 2, 0, 3, 3, 1, 2, 2, 1, 1, 1, 1, 2, 3, 3, 3, 3, 3])
_uv = me_cube_001.uv_layers.new(name='UVMap')
_uv.uv.foreach_set('vector', [0.375, 0.2273, 0.375, 0.25, 0.625, 0.25, 0.625, 0.2273, 0.375, 0.25, 0.375, 0.25, 0.625, 0.25, 0.625, 0.25, 0.625, 0.6364, 0.625, 0.6364, 0.625, 0.6591, 0.625, 0.6591, 0.375, 0.9773, 0.375, 1.0, 0.625, 1.0, 0.625, 0.9773, 0.3523, 0.7273, 0.3523, 0.75, 0.375, 0.75, 0.375, 0.7273, 0.875, 0.5227, 0.875, 0.5227, 0.8523, 0.5227, 0.8523, 0.5227, 0.6477, 0.5, 0.6477, 0.5, 0.6477, 0.5227, 0.6477, 0.5227, 0.6477, 0.7273, 0.6477, 0.75, 0.6705, 0.75, 0.6705, 0.7273, 0.6705, 0.7273, 0.6705, 0.75, 0.6932, 0.75, 0.6932, 0.7273, 0.6932, 0.7273, 0.6932, 0.75, 0.7159, 0.75, 0.7159, 0.7273, 0.7159, 0.7273, 0.7159, 0.75, 0.7386, 0.75, 0.7386, 0.7273, 0.7386, 0.7273, 0.7386, 0.75, 0.7614, 0.75, 0.7614, 0.7273, 0.7614, 0.7273, 0.7614, 0.75, 0.7841, 0.75, 0.7841, 0.7273, 0.7841, 0.7273, 0.7841, 0.75, 0.8068, 0.75, 0.8068, 0.7273, 0.8068, 0.7273, 0.8068, 0.75, 0.8295, 0.75, 0.8295, 0.7273, 0.8295, 0.7273, 0.8295, 0.75, 0.8523, 0.75, 0.8523, 0.7273, 0.125, 0.7273, 0.125, 0.75, 0.1477, 0.75, 0.1477, 0.7273, 0.1477, 0.7273, 0.1477, 0.75, 0.1705, 0.75, 0.1705, 0.7273, 0.1705, 0.7273, 0.1705, 0.75, 0.1932, 0.75, 0.1932, 0.7273, 0.1932, 0.7273, 0.1932, 0.75, 0.2159, 0.75, 0.2159, 0.7273, 0.2159, 0.7273, 0.2159, 0.75, 0.2386, 0.75, 0.2386, 0.7273, 0.2386, 0.7273, 0.2386, 0.75, 0.2614, 0.75, 0.2614, 0.7273, 0.2614, 0.7273, 0.2614, 0.75, 0.2841, 0.75, 0.2841, 0.7273, 0.2841, 0.7273, 0.2841, 0.75, 0.3068, 0.75, 0.3068, 0.7273, 0.3068, 0.7273, 0.3068, 0.75, 0.3295, 0.75, 0.3295, 0.7273, 0.3295, 0.7273, 0.3295, 0.75, 0.3523, 0.75, 0.3523, 0.7273, 0.375, 0.75, 0.375, 0.7727, 0.625, 0.7727, 0.625, 0.75, 0.375, 0.7727, 0.375, 0.7955, 0.625, 0.7955, 0.625, 0.7727, 0.375, 0.7955, 0.375, 0.8182, 0.625, 0.8182, 0.625, 0.7955, 0.375, 0.8182, 0.375, 0.8409, 0.625, 0.8409, 0.625, 0.8182, 0.375, 0.8409, 0.375, 0.8636, 0.625, 0.8636, 0.625, 0.8409, 0.375, 0.8636, 0.375, 0.8864, 0.625, 0.8864, 0.625, 0.8636, 0.375, 0.8864, 0.375, 0.9091, 0.625, 0.9091, 0.625, 0.8864, 0.375, 0.9091, 0.375, 0.9318, 0.625, 0.9318, 0.625, 0.9091, 0.375, 0.9318, 0.375, 0.9545, 0.625, 0.9545, 0.625, 0.9318, 0.375, 0.9545, 0.375, 0.9773, 0.625, 0.9773, 0.625, 0.9545, 0.8068, 0.5, 0.8068, 0.5, 0.7841, 0.5, 0.7841, 0.5, 0.2614, 0.5, 0.2614, 0.5, 0.2386, 0.5, 0.2386, 0.5, 0.8295, 0.5, 0.8295, 0.5, 0.8068, 0.5, 0.8068, 0.5, 0.6705, 0.5, 0.6705, 0.5, 0.6477, 0.5, 0.6477, 0.5, 0.2841, 0.5, 0.2841, 0.5, 0.2614, 0.5, 0.2614, 0.5, 0.625, 0.5, 0.625, 0.5, 0.625, 0.5, 0.625, 0.5, 0.625, 0.5, 0.625, 0.5, 0.625, 0.5, 0.625, 0.5, 0.625, 0.5, 0.625, 0.5, 0.625, 0.5, 0.625, 0.5, 0.625, 0.5, 0.625, 0.5, 0.625, 0.5, 0.625, 0.5, 0.625, 0.5, 0.625, 0.5, 0.8523, 0.5, 0.8523, 0.5, 0.8295, 0.5, 0.8295, 0.5, 0.6932, 0.5, 0.6932, 0.5, 0.6705, 0.5, 0.6705, 0.5, 0.3068, 0.5, 0.3068, 0.5, 0.2841, 0.5, 0.2841, 0.5, 0.625, 0.25, 0.625, 0.25, 0.625, 0.2727, 0.625, 0.2727, 0.3295, 0.5, 0.3295, 0.5227, 0.3523, 0.5227, 0.3523, 0.5, 0.3295, 0.5227, 0.3295, 0.5455, 0.3523, 0.5455, 0.3523, 0.5227, 0.3295, 0.5455, 0.3295, 0.5682, 0.3523, 0.5682, 0.3523, 0.5455, 0.3295, 0.5682, 0.3295, 0.5909, 0.3523, 0.5909, 0.3523, 0.5682, 0.3295, 0.5909, 0.3295, 0.6136, 0.3523, 0.6136, 0.3523, 0.5909, 0.3295, 0.6136, 0.3295, 0.6364, 0.3523, 0.6364, 0.3523, 0.6136, 0.3295, 0.6364, 0.3295, 0.6591, 0.3523, 0.6591, 0.3523, 0.6364, 0.3295, 0.6591, 0.3295, 0.6818, 0.3523, 0.6818, 0.3523, 0.6591, 0.3295, 0.6818, 0.3295, 0.7045, 0.3523, 0.7045, 0.3523, 0.6818, 0.3295, 0.7045, 0.3295, 0.7273, 0.3523, 0.7273, 0.3523, 0.7045, 0.3068, 0.5, 0.3068, 0.5227, 0.3295, 0.5227, 0.3295, 0.5, 0.3068, 0.5227, 0.3068, 0.5455, 0.3295, 0.5455, 0.3295, 0.5227, 0.3068, 0.5455, 0.3068, 0.5682, 0.3295, 0.5682, 0.3295, 0.5455, 0.3068, 0.5682, 0.3068, 0.5909, 0.3295, 0.5909, 0.3295, 0.5682, 0.3068, 0.5909, 0.3068, 0.6136, 0.3295, 0.6136, 0.3295, 0.5909, 0.3068, 0.6136, 0.3068, 0.6364, 0.3295, 0.6364, 0.3295, 0.6136, 0.3068, 0.6364, 0.3068, 0.6591, 0.3295, 0.6591, 0.3295, 0.6364, 0.3068, 0.6591, 0.3068, 0.6818, 0.3295, 0.6818, 0.3295, 0.6591, 0.3068, 0.6818, 0.3068, 0.7045, 0.3295, 0.7045, 0.3295, 0.6818, 0.3068, 0.7045, 0.3068, 0.7273, 0.3295, 0.7273, 0.3295, 0.7045, 0.2841, 0.5, 0.2841, 0.5227, 0.3068, 0.5227, 0.3068, 0.5, 0.2841, 0.5227, 0.2841, 0.5455, 0.3068, 0.5455, 0.3068, 0.5227, 0.2841, 0.5455, 0.2841, 0.5682, 0.3068, 0.5682, 0.3068, 0.5455, 0.2841, 0.5682, 0.2841, 0.5909, 0.3068, 0.5909, 0.3068, 0.5682, 0.2841, 0.5909, 0.2841, 0.6136, 0.3068, 0.6136, 0.3068, 0.5909, 0.2841, 0.6136, 0.2841, 0.6364, 0.3068, 0.6364, 0.3068, 0.6136, 0.2841, 0.6364, 0.2841, 0.6591, 0.3068, 0.6591, 0.3068, 0.6364, 0.2841, 0.6591, 0.2841, 0.6818, 0.3068, 0.6818, 0.3068, 0.6591, 0.2841, 0.6818, 0.2841, 0.7045, 0.3068, 0.7045, 0.3068, 0.6818, 0.2841, 0.7045, 0.2841, 0.7273, 0.3068, 0.7273, 0.3068, 0.7045, 0.2614, 0.5, 0.2614, 0.5227, 0.2841, 0.5227, 0.2841, 0.5, 0.2614, 0.5227, 0.2614, 0.5455, 0.2841, 0.5455, 0.2841, 0.5227, 0.2614, 0.5455, 0.2614, 0.5682, 0.2841, 0.5682, 0.2841, 0.5455, 0.2614, 0.5682, 0.2614, 0.5909, 0.2841, 0.5909, 0.2841, 0.5682, 0.2614, 0.5909, 0.2614, 0.6136, 0.2841, 0.6136, 0.2841, 0.5909, 0.2614, 0.6136, 0.2614, 0.6364, 0.2841, 0.6364, 0.2841, 0.6136, 0.2614, 0.6364, 0.2614, 0.6591, 0.2841, 0.6591, 0.2841, 0.6364, 0.2614, 0.6591, 0.2614, 0.6818, 0.2841, 0.6818, 0.2841, 0.6591, 0.2614, 0.6818, 0.2614, 0.7045, 0.2841, 0.7045, 0.2841, 0.6818, 0.2614, 0.7045, 0.2614, 0.7273, 0.2841, 0.7273, 0.2841, 0.7045, 0.2386, 0.5, 0.2386, 0.5227, 0.2614, 0.5227, 0.2614, 0.5, 0.2386, 0.5227, 0.2386, 0.5455, 0.2614, 0.5455, 0.2614, 0.5227, 0.2386, 0.5455, 0.2386, 0.5682, 0.2614, 0.5682, 0.2614, 0.5455, 0.2386, 0.5682, 0.2386, 0.5909, 0.2614, 0.5909, 0.2614, 0.5682, 0.2386, 0.5909, 0.2386, 0.6136, 0.2614, 0.6136, 0.2614, 0.5909, 0.2386, 0.6136, 0.2386, 0.6364, 0.2614, 0.6364, 0.2614, 0.6136, 0.2386, 0.6364, 0.2386, 0.6591, 0.2614, 0.6591, 0.2614, 0.6364, 0.2386, 0.6591, 0.2386, 0.6818, 0.2614, 0.6818, 0.2614, 0.6591, 0.2386, 0.6818, 0.2386, 0.7045, 0.2614, 0.7045, 0.2614, 0.6818, 0.2386, 0.7045, 0.2386, 0.7273, 0.2614, 0.7273, 0.2614, 0.7045, 0.2159, 0.5, 0.2159, 0.5227, 0.2386, 0.5227, 0.2386, 0.5, 0.2159, 0.5227, 0.2159, 0.5455, 0.2386, 0.5455, 0.2386, 0.5227, 0.2159, 0.5455, 0.2159, 0.5682, 0.2386, 0.5682, 0.2386, 0.5455, 0.2159, 0.5682, 0.2159, 0.5909, 0.2386, 0.5909, 0.2386, 0.5682, 0.2159, 0.5909, 0.2159, 0.6136, 0.2386, 0.6136, 0.2386, 0.5909, 0.2159, 0.6136, 0.2159, 0.6364, 0.2386, 0.6364, 0.2386, 0.6136, 0.2159, 0.6364, 0.2159, 0.6591, 0.2386, 0.6591, 0.2386, 0.6364, 0.2159, 0.6591, 0.2159, 0.6818, 0.2386, 0.6818, 0.2386, 0.6591, 0.2159, 0.6818, 0.2159, 0.7045, 0.2386, 0.7045, 0.2386, 0.6818, 0.2159, 0.7045, 0.2159, 0.7273, 0.2386, 0.7273, 0.2386, 0.7045, 0.1932, 0.5, 0.1932, 0.5227, 0.2159, 0.5227, 0.2159, 0.5, 0.1932, 0.5227, 0.1932, 0.5455, 0.2159, 0.5455, 0.2159, 0.5227, 0.1932, 0.5455, 0.1932, 0.5682, 0.2159, 0.5682, 0.2159, 0.5455, 0.1932, 0.5682, 0.1932, 0.5909, 0.2159, 0.5909, 0.2159, 0.5682, 0.1932, 0.5909, 0.1932, 0.6136, 0.2159, 0.6136, 0.2159, 0.5909, 0.1932, 0.6136, 0.1932, 0.6364, 0.2159, 0.6364, 0.2159, 0.6136, 0.1932, 0.6364, 0.1932, 0.6591, 0.2159, 0.6591, 0.2159, 0.6364, 0.1932, 0.6591, 0.1932, 0.6818, 0.2159, 0.6818, 0.2159, 0.6591, 0.1932, 0.6818, 0.1932, 0.7045, 0.2159, 0.7045, 0.2159, 0.6818, 0.1932, 0.7045, 0.1932, 0.7273, 0.2159, 0.7273, 0.2159, 0.7045, 0.1705, 0.5, 0.1705, 0.5227, 0.1932, 0.5227, 0.1932, 0.5, 0.1705, 0.5227, 0.1705, 0.5455, 0.1932, 0.5455, 0.1932, 0.5227, 0.1705, 0.5455, 0.1705, 0.5682, 0.1932, 0.5682, 0.1932, 0.5455, 0.1705, 0.5682, 0.1705, 0.5909, 0.1932, 0.5909, 0.1932, 0.5682, 0.1705, 0.5909, 0.1705, 0.6136, 0.1932, 0.6136, 0.1932, 0.5909, 0.1705, 0.6136, 0.1705, 0.6364, 0.1932, 0.6364, 0.1932, 0.6136, 0.1705, 0.6364, 0.1705, 0.6591, 0.1932, 0.6591, 0.1932, 0.6364, 0.1705, 0.6591, 0.1705, 0.6818, 0.1932, 0.6818, 0.1932, 0.6591, 0.1705, 0.6818, 0.1705, 0.7045, 0.1932, 0.7045, 0.1932, 0.6818, 0.1705, 0.7045, 0.1705, 0.7273, 0.1932, 0.7273, 0.1932, 0.7045, 0.1477, 0.5, 0.1477, 0.5227, 0.1705, 0.5227, 0.1705, 0.5, 0.1477, 0.5227, 0.1477, 0.5455, 0.1705, 0.5455, 0.1705, 0.5227, 0.1477, 0.5455, 0.1477, 0.5682, 0.1705, 0.5682, 0.1705, 0.5455, 0.1477, 0.5682, 0.1477, 0.5909, 0.1705, 0.5909, 0.1705, 0.5682, 0.1477, 0.5909, 0.1477, 0.6136, 0.1705, 0.6136, 0.1705, 0.5909, 0.1477, 0.6136, 0.1477, 0.6364, 0.1705, 0.6364, 0.1705, 0.6136, 0.1477, 0.6364, 0.1477, 0.6591, 0.1705, 0.6591, 0.1705, 0.6364, 0.1477, 0.6591, 0.1477, 0.6818, 0.1705, 0.6818, 0.1705, 0.6591, 0.1477, 0.6818, 0.1477, 0.7045, 0.1705, 0.7045, 0.1705, 0.6818, 0.1477, 0.7045, 0.1477, 0.7273, 0.1705, 0.7273, 0.1705, 0.7045, 0.125, 0.5, 0.125, 0.5227, 0.1477, 0.5227, 0.1477, 0.5, 0.125, 0.5227, 0.125, 0.5455, 0.1477, 0.5455, 0.1477, 0.5227, 0.125, 0.5455, 0.125, 0.5682, 0.1477, 0.5682, 0.1477, 0.5455, 0.125, 0.5682, 0.125, 0.5909, 0.1477, 0.5909, 0.1477, 0.5682, 0.125, 0.5909, 0.125, 0.6136, 0.1477, 0.6136, 0.1477, 0.5909, 0.125, 0.6136, 0.125, 0.6364, 0.1477, 0.6364, 0.1477, 0.6136, 0.125, 0.6364, 0.125, 0.6591, 0.1477, 0.6591, 0.1477, 0.6364, 0.125, 0.6591, 0.125, 0.6818, 0.1477, 0.6818, 0.1477, 0.6591, 0.125, 0.6818, 0.125, 0.7045, 0.1477, 0.7045, 0.1477, 0.6818, 0.125, 0.7045, 0.125, 0.7273, 0.1477, 0.7273, 0.1477, 0.7045, 0.8295, 0.5, 0.8295, 0.5227, 0.8523, 0.5227, 0.8523, 0.5, 0.8295, 0.5227, 0.8295, 0.5455, 0.8523, 0.5455, 0.8523, 0.5227, 0.8295, 0.5455, 0.8295, 0.5682, 0.8523, 0.5682, 0.8523, 0.5455, 0.8295, 0.5682, 0.8295, 0.5909, 0.8523, 0.5909, 0.8523, 0.5682, 0.8295, 0.5909, 0.8295, 0.6136, 0.8523, 0.6136, 0.8523, 0.5909, 0.8295, 0.6136, 0.8295, 0.6364, 0.8523, 0.6364, 0.8523, 0.6136, 0.8295, 0.6364, 0.8295, 0.6591, 0.8523, 0.6591, 0.8523, 0.6364, 0.8295, 0.6591, 0.8295, 0.6818, 0.8523, 0.6818, 0.8523, 0.6591, 0.8295, 0.6818, 0.8295, 0.7045, 0.8523, 0.7045, 0.8523, 0.6818, 0.8295, 0.7045, 0.8295, 0.7273, 0.8523, 0.7273, 0.8523, 0.7045, 0.8068, 0.5, 0.8068, 0.5227, 0.8295, 0.5227, 0.8295, 0.5, 0.8068, 0.5227, 0.8068, 0.5455, 0.8295, 0.5455, 0.8295, 0.5227, 0.8068, 0.5455, 0.8068, 0.5682, 0.8295, 0.5682, 0.8295, 0.5455, 0.8068, 0.5682, 0.8068, 0.5909, 0.8295, 0.5909, 0.8295, 0.5682, 0.8068, 0.5909, 0.8068, 0.6136, 0.8295, 0.6136, 0.8295, 0.5909, 0.8068, 0.6136, 0.8068, 0.6364, 0.8295, 0.6364, 0.8295, 0.6136, 0.8068, 0.6364, 0.8068, 0.6591, 0.8295, 0.6591, 0.8295, 0.6364, 0.8068, 0.6591, 0.8068, 0.6818, 0.8295, 0.6818, 0.8295, 0.6591, 0.8068, 0.6818, 0.8068, 0.7045, 0.8295, 0.7045, 0.8295, 0.6818, 0.8068, 0.7045, 0.8068, 0.7273, 0.8295, 0.7273, 0.8295, 0.7045, 0.7841, 0.5, 0.7841, 0.5227, 0.8068, 0.5227, 0.8068, 0.5, 0.7841, 0.5227, 0.7841, 0.5455, 0.8068, 0.5455, 0.8068, 0.5227, 0.7841, 0.5455, 0.7841, 0.5682, 0.8068, 0.5682, 0.8068, 0.5455, 0.7841, 0.5682, 0.7841, 0.5909, 0.8068, 0.5909, 0.8068, 0.5682, 0.7841, 0.5909, 0.7841, 0.6136, 0.8068, 0.6136, 0.8068, 0.5909, 0.8068, 0.6136, 0.8068, 0.6136, 0.8068, 0.6364, 0.8068, 0.6364, 0.7841, 0.6364, 0.7841, 0.6591, 0.8068, 0.6591, 0.8068, 0.6364, 0.7841, 0.6591, 0.7841, 0.6818, 0.8068, 0.6818, 0.8068, 0.6591, 0.7841, 0.6818, 0.7841, 0.7045, 0.8068, 0.7045, 0.8068, 0.6818, 0.7841, 0.7045, 0.7841, 0.7273, 0.8068, 0.7273, 0.8068, 0.7045, 0.7614, 0.5, 0.7614, 0.5227, 0.7841, 0.5227, 0.7841, 0.5, 0.7614, 0.5227, 0.7614, 0.5455, 0.7841, 0.5455, 0.7841, 0.5227, 0.7614, 0.5455, 0.7614, 0.5682, 0.7841, 0.5682, 0.7841, 0.5455, 0.7614, 0.5682, 0.7614, 0.5909, 0.7841, 0.5909, 0.7841, 0.5682, 0.7614, 0.5909, 0.7614, 0.6136, 0.7841, 0.6136, 0.7841, 0.5909, 0.7614, 0.6136, 0.7614, 0.6364, 0.7841, 0.6364, 0.7841, 0.6136, 0.7614, 0.6364, 0.7614, 0.6591, 0.7841, 0.6591, 0.7841, 0.6364, 0.7614, 0.6591, 0.7614, 0.6818, 0.7841, 0.6818, 0.7841, 0.6591, 0.7614, 0.6818, 0.7614, 0.7045, 0.7841, 0.7045, 0.7841, 0.6818, 0.7614, 0.7045, 0.7614, 0.7273, 0.7841, 0.7273, 0.7841, 0.7045, 0.7386, 0.5, 0.7386, 0.5227, 0.7614, 0.5227, 0.7614, 0.5, 0.7386, 0.5227, 0.7386, 0.5455, 0.7614, 0.5455, 0.7614, 0.5227, 0.7386, 0.5455, 0.7386, 0.5682, 0.7614, 0.5682, 0.7614, 0.5455, 0.7386, 0.5682, 0.7386, 0.5909, 0.7614, 0.5909, 0.7614, 0.5682, 0.7386, 0.5909, 0.7386, 0.6136, 0.7614, 0.6136, 0.7614, 0.5909, 0.7386, 0.6136, 0.7386, 0.6364, 0.7614, 0.6364, 0.7614, 0.6136, 0.7386, 0.6364, 0.7386, 0.6591, 0.7614, 0.6591, 0.7614, 0.6364, 0.7386, 0.6591, 0.7386, 0.6818, 0.7614, 0.6818, 0.7614, 0.6591, 0.7386, 0.6818, 0.7386, 0.7045, 0.7614, 0.7045, 0.7614, 0.6818, 0.7614, 0.7273, 0.7614, 0.7273, 0.7386, 0.7273, 0.7386, 0.7273, 0.7159, 0.5, 0.7159, 0.5227, 0.7386, 0.5227, 0.7386, 0.5, 0.7159, 0.5227, 0.7159, 0.5455, 0.7386, 0.5455, 0.7386, 0.5227, 0.7159, 0.5455, 0.7159, 0.5682, 0.7386, 0.5682, 0.7386, 0.5455, 0.7159, 0.5682, 0.7159, 0.5909, 0.7386, 0.5909, 0.7386, 0.5682, 0.7159, 0.5909, 0.7159, 0.6136, 0.7386, 0.6136, 0.7386, 0.5909, 0.7159, 0.6136, 0.7159, 0.6364, 0.7386, 0.6364, 0.7386, 0.6136, 0.7159, 0.6364, 0.7159, 0.6591, 0.7386, 0.6591, 0.7386, 0.6364, 0.7159, 0.6591, 0.7159, 0.6818, 0.7386, 0.6818, 0.7386, 0.6591, 0.7159, 0.6818, 0.7159, 0.7045, 0.7386, 0.7045, 0.7386, 0.6818, 0.7159, 0.7045, 0.7159, 0.7273, 0.7386, 0.7273, 0.7386, 0.7045, 0.6932, 0.5, 0.6932, 0.5227, 0.7159, 0.5227, 0.7159, 0.5, 0.6932, 0.5227, 0.6932, 0.5455, 0.7159, 0.5455, 0.7159, 0.5227, 0.6932, 0.5455, 0.6932, 0.5682, 0.7159, 0.5682, 0.7159, 0.5455, 0.6932, 0.5682, 0.6932, 0.5909, 0.7159, 0.5909, 0.7159, 0.5682, 0.6932, 0.5909, 0.6932, 0.6136, 0.7159, 0.6136, 0.7159, 0.5909, 0.6932, 0.6136, 0.6932, 0.6364, 0.7159, 0.6364, 0.7159, 0.6136, 0.6932, 0.6364, 0.6932, 0.6591, 0.7159, 0.6591, 0.7159, 0.6364, 0.6932, 0.6591, 0.6932, 0.6818, 0.7159, 0.6818, 0.7159, 0.6591, 0.6932, 0.6818, 0.6932, 0.7045, 0.7159, 0.7045, 0.7159, 0.6818, 0.6932, 0.7045, 0.6932, 0.7273, 0.7159, 0.7273, 0.7159, 0.7045, 0.6705, 0.5, 0.6705, 0.5227, 0.6932, 0.5227, 0.6932, 0.5, 0.6705, 0.5227, 0.6705, 0.5455, 0.6932, 0.5455, 0.6932, 0.5227, 0.6705, 0.5455, 0.6705, 0.5682, 0.6932, 0.5682, 0.6932, 0.5455, 0.6705, 0.5682, 0.6705, 0.5909, 0.6932, 0.5909, 0.6932, 0.5682, 0.6705, 0.5909, 0.6705, 0.6136, 0.6932, 0.6136, 0.6932, 0.5909, 0.6705, 0.6136, 0.6705, 0.6364, 0.6932, 0.6364, 0.6932, 0.6136, 0.6705, 0.6364, 0.6705, 0.6591, 0.6932, 0.6591, 0.6932, 0.6364, 0.6705, 0.6591, 0.6705, 0.6818, 0.6932, 0.6818, 0.6932, 0.6591, 0.6705, 0.6818, 0.6705, 0.7045, 0.6932, 0.7045, 0.6932, 0.6818, 0.6705, 0.7045, 0.6705, 0.7273, 0.6932, 0.7273, 0.6932, 0.7045, 0.6477, 0.5, 0.6477, 0.5227, 0.6705, 0.5227, 0.6705, 0.5, 0.6477, 0.5227, 0.6477, 0.5455, 0.6705, 0.5455, 0.6705, 0.5227, 0.6477, 0.5455, 0.6477, 0.5682, 0.6705, 0.5682, 0.6705, 0.5455, 0.6705, 0.5682, 0.6705, 0.5682, 0.6705, 0.5909, 0.6705, 0.5909, 0.6477, 0.6136, 0.6477, 0.6136, 0.6477, 0.5909, 0.6477, 0.5909, 0.6705, 0.6136, 0.6705, 0.6136, 0.6705, 0.6364, 0.6705, 0.6364, 0.6477, 0.6364, 0.6477, 0.6591, 0.6705, 0.6591, 0.6705, 0.6364, 0.6477, 0.6591, 0.6477, 0.6818, 0.6705, 0.6818, 0.6705, 0.6591, 0.6477, 0.6818, 0.6477, 0.7045, 0.6705, 0.7045, 0.6705, 0.6818, 0.6477, 0.7045, 0.6477, 0.7273, 0.6705, 0.7273, 0.6705, 0.7045, 0.625, 0.02273, 0.625, 0.02273, 0.625, 0.0, 0.625, 0.0, 0.625, 0.5227, 0.625, 0.5455, 0.6477, 0.5455, 0.6477, 0.5227, 0.625, 0.5455, 0.625, 0.5682, 0.6477, 0.5682, 0.6477, 0.5455, 0.625, 0.5682, 0.625, 0.5909, 0.6477, 0.5909, 0.6477, 0.5682, 0.625, 0.5909, 0.625, 0.6136, 0.6477, 0.6136, 0.6477, 0.5909, 0.625, 0.6136, 0.625, 0.6364, 0.6477, 0.6364, 0.6477, 0.6136, 0.625, 0.6364, 0.625, 0.6591, 0.6477, 0.6591, 0.6477, 0.6364, 0.625, 0.6591, 0.625, 0.6818, 0.6477, 0.6818, 0.6477, 0.6591, 0.625, 0.6818, 0.625, 0.7045, 0.6477, 0.7045, 0.6477, 0.6818, 0.625, 0.7045, 0.625, 0.7273, 0.6477, 0.7273, 0.6477, 0.7045, 0.625, 0.7273, 0.625, 0.7273, 0.6477, 0.7273, 0.6477, 0.7273, 0.8523, 0.5227, 0.8523, 0.5455, 0.875, 0.5455, 0.875, 0.5227, 0.8523, 0.5455, 0.8523, 0.5682, 0.875, 0.5682, 0.875, 0.5455, 0.8523, 0.5682, 0.8523, 0.5909, 0.875, 0.5909, 0.875, 0.5682, 0.8523, 0.5909, 0.8523, 0.6136, 0.875, 0.6136, 0.875, 0.5909, 0.8523, 0.6136, 0.8523, 0.6364, 0.875, 0.6364, 0.875, 0.6136, 0.8523, 0.6364, 0.8523, 0.6591, 0.875, 0.6591, 0.875, 0.6364, 0.8523, 0.6591, 0.8523, 0.6818, 0.875, 0.6818, 0.875, 0.6591, 0.8523, 0.6818, 0.8523, 0.7045, 0.875, 0.7045, 0.875, 0.6818, 0.8523, 0.7045, 0.8523, 0.7273, 0.875, 0.7273, 0.875, 0.7045, 0.3523, 0.5, 0.3523, 0.5227, 0.375, 0.5227, 0.375, 0.5, 0.3523, 0.5227, 0.3523, 0.5455, 0.375, 0.5455, 0.375, 0.5227, 0.3523, 0.5455, 0.3523, 0.5682, 0.375, 0.5682, 0.375, 0.5455, 0.3523, 0.5682, 0.3523, 0.5909, 0.375, 0.5909, 0.375, 0.5682, 0.3523, 0.5909, 0.3523, 0.6136, 0.375, 0.6136, 0.375, 0.5909, 0.3523, 0.6136, 0.3523, 0.6364, 0.375, 0.6364, 0.375, 0.6136, 0.3523, 0.6364, 0.3523, 0.6591, 0.375, 0.6591, 0.375, 0.6364, 0.3523, 0.6591, 0.3523, 0.6818, 0.375, 0.6818, 0.375, 0.6591, 0.3523, 0.6818, 0.3523, 0.7045, 0.375, 0.7045, 0.375, 0.6818, 0.3523, 0.7045, 0.3523, 0.7273, 0.375, 0.7273, 0.375, 0.7045, 0.375, 0.7273, 0.375, 0.7273, 0.375, 0.7045, 0.375, 0.7045, 0.625, 0.75, 0.625, 0.75, 0.375, 0.75, 0.375, 0.75, 0.375, 0.5682, 0.375, 0.5682, 0.375, 0.5455, 0.375, 0.5455, 0.625, 0.6136, 0.625, 0.6136, 0.625, 0.6364, 0.625, 0.6364, 0.375, 0.75, 0.375, 0.75, 0.375, 0.7273, 0.375, 0.7273, 0.375, 0.5909, 0.375, 0.5909, 0.375, 0.5682, 0.375, 0.5682, 0.625, 0.7273, 0.625, 0.7273, 0.625, 0.75, 0.625, 0.75, 0.625, 0.5909, 0.625, 0.5909, 0.625, 0.6136, 0.625, 0.6136, 0.375, 0.6136, 0.375, 0.6136, 0.375, 0.5909, 0.375, 0.5909, 0.375, 0.5227, 0.375, 0.5227, 0.375, 0.5, 0.375, 0.5, 0.375, 0.0, 0.375, 0.02273, 0.625, 0.02273, 0.625, 0.0, 0.375, 0.02273, 0.375, 0.04545, 0.625, 0.04545, 0.625, 0.02273, 0.375, 0.04545, 0.375, 0.06818, 0.625, 0.06818, 0.625, 0.04545, 0.375, 0.06818, 0.375, 0.09091, 0.625, 0.09091, 0.625, 0.06818, 0.375, 0.09091, 0.375, 0.1136, 0.625, 0.1136, 0.625, 0.09091, 0.375, 0.1136, 0.375, 0.1364, 0.625, 0.1364, 0.625, 0.1136, 0.375, 0.1364, 0.375, 0.1591, 0.625, 0.1591, 0.625, 0.1364, 0.375, 0.1591, 0.375, 0.1818, 0.625, 0.1818, 0.625, 0.1591, 0.375, 0.1818, 0.375, 0.2045, 0.625, 0.2045, 0.625, 0.1818, 0.375, 0.2045, 0.375, 0.2273, 0.625, 0.2273, 0.625, 0.2045, 0.7614, 0.7045, 0.7614, 0.7045, 0.7614, 0.7273, 0.7614, 0.7273, 0.7386, 0.7045, 0.7386, 0.7045, 0.7614, 0.7045, 0.7614, 0.7045, 0.7386, 0.7273, 0.7386, 0.7273, 0.7386, 0.7045, 0.7386, 0.7045, 0.7614, 0.7273, 0.7614, 0.7273, 0.7386, 0.7273, 0.7386, 0.7273, 0.7386, 0.7273, 0.7614, 0.7273, 0.7614, 0.7045, 0.7386, 0.7045, 0.7614, 0.7045, 0.7614, 0.7045, 0.7614, 0.7273, 0.7614, 0.7273, 0.7386, 0.7045, 0.7386, 0.7045, 0.7614, 0.7045, 0.7614, 0.7045, 0.7386, 0.7273, 0.7386, 0.7273, 0.7386, 0.7045, 0.7386, 0.7045, 0.8523, 0.7273, 0.8523, 0.75, 0.875, 0.75, 0.875, 0.7273, 0.625, 0.7273, 0.625, 0.75, 0.6477, 0.75, 0.6477, 0.7273, 0.625, 0.5, 0.625, 0.5227, 0.6477, 0.5227, 0.6477, 0.5, 0.8523, 0.5, 0.8523, 0.5227, 0.875, 0.5227, 0.875, 0.5, 0.625, 0.2727, 0.625, 0.2727, 0.625, 0.25, 0.625, 0.25, 0.8523, 0.5227, 0.8523, 0.5227, 0.8523, 0.5, 0.8523, 0.5, 0.6477, 0.7273, 0.6477, 0.7273, 0.6477, 0.75, 0.6477, 0.75, 0.625, 0.75, 0.625, 0.75, 0.625, 0.7273, 0.625, 0.7273, 0.8523, 0.7273, 0.8523, 0.7273, 0.875, 0.7273, 0.875, 0.7273, 0.8523, 0.75, 0.8523, 0.75, 0.8523, 0.7273, 0.8523, 0.7273, 0.625, 0.25, 0.625, 0.25, 0.625, 0.2273, 0.625, 0.2273, 0.625, 0.5227, 0.625, 0.5227, 0.625, 0.5, 0.625, 0.5, 0.625, 1.0, 0.625, 1.0, 0.625, 0.9773, 0.625, 0.9773, 0.6477, 0.5227, 0.6477, 0.5227, 0.625, 0.5227, 0.625, 0.5227, 0.625, 0.5, 0.625, 0.5, 0.625, 0.4773, 0.625, 0.4773, 0.625, 0.7727, 0.625, 0.7727, 0.625, 0.75, 0.625, 0.75, 0.0, 0.0, 0.0, 0.0, 0.0, 0.0, 0.0, 0.0, 0.0, 0.0, 0.0, 0.0, 0.0, 0.0, 0.0, 0.0, 0.0, 0.0, 0.0, 0.0, 0.0, 0.0, 0.0, 0.0, 0.0, 0.0, 0.0, 0.0, 0.0, 0.0, 0.0, 0.0, 0.0, 0.0, 0.0, 0.0, 0.6477, 0.5682, 0.6477, 0.5909, 0.6705, 0.5909, 0.6705, 0.5682, 0.6705, 0.5909, 0.6705, 0.5909, 0.6477, 0.5909, 0.6477, 0.5909, 0.6477, 0.5909, 0.6477, 0.5909, 0.6477, 0.5682, 0.6477, 0.5682, 0.6477, 0.5682, 0.6477, 0.5682, 0.6705, 0.5682, 0.6705, 0.5682, 0.6477, 0.5909, 0.6477, 0.6136, 0.6705, 0.6136, 0.6705, 0.5909, 0.6477, 0.5909, 0.6477, 0.5909, 0.6705, 0.5909, 0.6705, 0.5909, 0.6705, 0.5909, 0.6705, 0.5909, 0.6705, 0.6136, 0.6705, 0.6136, 0.6705, 0.6136, 0.6705, 0.6136, 0.6477, 0.6136, 0.6477, 0.6136, 0.375, 0.7273, 0.375, 0.75, 0.625, 0.75, 0.625, 0.7273, 0.375, 0.5, 0.375, 0.5227, 0.625, 0.5227, 0.625, 0.5, 0.375, 0.5227, 0.375, 0.5455, 0.625, 0.5455, 0.625, 0.5227, 0.375, 0.5455, 0.375, 0.5682, 0.625, 0.5682, 0.625, 0.5455, 0.375, 0.5682, 0.375, 0.5909, 0.625, 0.5909, 0.625, 0.5682, 0.375, 0.5909, 0.375, 0.6136, 0.625, 0.6136, 0.625, 0.5909, 0.375, 0.6136, 0.375, 0.6364, 0.625, 0.6364, 0.625, 0.6136, 0.375, 0.6364, 0.375, 0.6591, 0.625, 0.6591, 0.625, 0.6364, 0.375, 0.6591, 0.375, 0.6818, 0.625, 0.6818, 0.625, 0.6591, 0.375, 0.6818, 0.375, 0.7045, 0.625, 0.7045, 0.625, 0.6818, 0.375, 0.7045, 0.375, 0.7273, 0.625, 0.7273, 0.625, 0.7045, 0.375, 0.5455, 0.375, 0.5455, 0.375, 0.5227, 0.375, 0.5227, 0.375, 0.7045, 0.375, 0.7045, 0.375, 0.6818, 0.375, 0.6818, 0.625, 0.6591, 0.625, 0.6591, 0.625, 0.6818, 0.625, 0.6818, 0.625, 0.5682, 0.625, 0.5682, 0.625, 0.5909, 0.625, 0.5909, 0.375, 0.6818, 0.375, 0.6818, 0.375, 0.6591, 0.375, 0.6591, 0.625, 0.6818, 0.625, 0.6818, 0.625, 0.7045, 0.625, 0.7045, 0.625, 0.5, 0.625, 0.5, 0.625, 0.5, 0.625, 0.5, 0.375, 0.6591, 0.375, 0.6591, 0.375, 0.6364, 0.375, 0.6364, 0.625, 0.7045, 0.625, 0.7045, 0.625, 0.7273, 0.625, 0.7273, 0.625, 0.5, 0.625, 0.5, 0.625, 0.5, 0.625, 0.5, 0.7159, 0.5, 0.7159, 0.5, 0.6932, 0.5, 0.6932, 0.5, 0.375, 0.6364, 0.375, 0.6364, 0.375, 0.6136, 0.375, 0.6136, 0.625, 0.5455, 0.625, 0.5455, 0.625, 0.5682, 0.625, 0.5682, 0.375, 0.4773, 0.375, 0.5, 0.625, 0.5, 0.625, 0.4773, 0.375, 0.25, 0.375, 0.2727, 0.625, 0.2727, 0.625, 0.25, 0.375, 0.2727, 0.375, 0.2955, 0.625, 0.2955, 0.625, 0.2727, 0.375, 0.2955, 0.375, 0.3182, 0.625, 0.3182, 0.625, 0.2955, 0.375, 0.3182, 0.375, 0.3409, 0.625, 0.3409, 0.625, 0.3182, 0.375, 0.3409, 0.375, 0.3636, 0.625, 0.3636, 0.625, 0.3409, 0.375, 0.3636, 0.375, 0.3864, 0.625, 0.3864, 0.625, 0.3636, 0.375, 0.3864, 0.375, 0.4091, 0.625, 0.4091, 0.625, 0.3864, 0.375, 0.4091, 0.375, 0.4318, 0.625, 0.4318, 0.625, 0.4091, 0.375, 0.4318, 0.375, 0.4545, 0.625, 0.4545, 0.625, 0.4318, 0.375, 0.4545, 0.375, 0.4773, 0.625, 0.4773, 0.625, 0.4545, 0.375, 0.5, 0.375, 0.5, 0.375, 0.5, 0.375, 0.5, 0.375, 0.5, 0.375, 0.5, 0.375, 0.5, 0.375, 0.5, 0.375, 0.5, 0.375, 0.5, 0.375, 0.5, 0.375, 0.5, 0.375, 0.5, 0.375, 0.5, 0.375, 0.5, 0.375, 0.5, 0.625, 0.5, 0.625, 0.5, 0.2386, 0.5, 0.2386, 0.5, 0.2159, 0.5, 0.2159, 0.5, 0.625, 0.5, 0.625, 0.5, 0.375, 0.5, 0.375, 0.5, 0.7841, 0.5, 0.7841, 0.5, 0.7614, 0.5, 0.7614, 0.5, 0.1477, 0.5, 0.1477, 0.5, 0.125, 0.5, 0.125, 0.5, 0.2159, 0.5, 0.2159, 0.5, 0.1932, 0.5, 0.1932, 0.5, 0.375, 0.5, 0.375, 0.5, 0.3523, 0.5, 0.3523, 0.5, 0.7614, 0.5, 0.7614, 0.5, 0.7386, 0.5, 0.7386, 0.5, 0.625, 0.4773, 0.625, 0.4773, 0.625, 0.5, 0.625, 0.5, 0.1932, 0.5, 0.1932, 0.5, 0.1705, 0.5, 0.1705, 0.5, 0.3523, 0.5, 0.3523, 0.5, 0.3295, 0.5, 0.3295, 0.5, 0.7386, 0.5, 0.7386, 0.5, 0.7159, 0.5, 0.7159, 0.5, 0.375, 0.5, 0.375, 0.5, 0.375, 0.5, 0.375, 0.5, 0.1705, 0.5, 0.1705, 0.5, 0.1477, 0.5, 0.1477, 0.5, 0.3295, 0.5, 0.3295, 0.5, 0.3068, 0.5, 0.3068, 0.5, 0.0, 0.0, 0.0, 0.0, 0.0, 0.0, 0.0, 0.0, 0.0, 0.0, 0.0, 0.0, 0.0, 0.0, 0.0, 0.0, 0.0, 0.0, 0.0, 0.0, 0.0, 0.0, 0.0, 0.0, 0.0, 0.0, 0.0, 0.0, 0.0, 0.0, 0.0, 0.0, 0.625, 0.5, 0.625, 0.5, 0.0, 0.0, 0.0, 0.0, 0.625, 0.5, 0.625, 0.5, 0.0, 0.0, 0.0, 0.0, 0.0, 0.0, 0.375, 0.5, 0.375, 0.5, 0.375, 0.5, 0.375, 0.5, 0.375, 0.5, 0.375, 0.5, 0.375, 0.5, 0.375, 0.5, 0.375, 0.5, 0.375, 0.5, 0.375, 0.5, 0.375, 0.5, 0.375, 0.5, 0.375, 0.5, 0.375, 0.5, 0.375, 0.5, 0.375, 0.5, 0.375, 0.5, 0.375, 0.5, 0.375, 0.5, 0.375, 0.5, 0.375, 0.5, 0.375, 0.5, 0.375, 0.5, 0.375, 0.5, 0.375, 0.5, 0.375, 0.5, 0.375, 0.5, 0.375, 0.5, 0.375, 0.5, 0.375, 0.5, 0.375, 0.5, 0.375, 0.5, 0.375, 0.5, 0.375, 0.5, 0.375, 0.5, 0.375, 0.5, 0.375, 0.5, 0.375, 0.5, 0.375, 0.5, 0.375, 0.5, 0.375, 0.5, 0.375, 0.5, 0.375, 0.5, 0.375, 0.5, 0.375, 0.5, 0.375, 0.5, 0.375, 0.5, 0.375, 0.5, 0.375, 0.5, 0.375, 0.5, 0.375, 0.5, 0.375, 0.5, 0.375, 0.5, 0.375, 0.5, 0.375, 0.5, 0.625, 0.5682, 0.625, 0.5682, 0.625, 0.5909, 0.625, 0.5909, 0.625, 0.5909, 0.625, 0.5909, 0.625, 0.5909, 0.625, 0.5909, 0.625, 0.6136, 0.625, 0.6136, 0.625, 0.6136, 0.625, 0.6136, 0.625, 0.6591, 0.625, 0.6591, 0.625, 0.6591, 0.625, 0.6591, 0.625, 0.5682, 0.625, 0.5682, 0.625, 0.5682, 0.625, 0.5682, 0.625, 0.5682, 0.625, 0.5682, 0.625, 0.5909, 0.625, 0.5909, 0.625, 0.5682, 0.625, 0.5682, 0.625, 0.5909, 0.625, 0.5909, 0.625, 0.5682, 0.625, 0.5682, 0.625, 0.5909, 0.625, 0.5909, 0.625, 0.5682, 0.625, 0.5682, 0.625, 0.5909, 0.625, 0.5909, 0.625, 0.5682, 0.625, 0.5682, 0.625, 0.5909, 0.625, 0.5909, 0.625, 0.5682, 0.625, 0.5682, 0.625, 0.5909, 0.625, 0.5909, 0.625, 0.5909, 0.625, 0.5909, 0.625, 0.5682, 0.625, 0.5682, 0.625, 0.5, 0.625, 0.5, 0.625, 0.5, 0.625, 0.5, 0.625, 0.5682, 0.625, 0.5682, 0.625, 0.5455, 0.625, 0.5455, 0.375, 0.6364, 0.375, 0.6364, 0.375, 0.6136, 0.375, 0.6136, 0.375, 0.6364, 0.375, 0.6364, 0.375, 0.6136, 0.375, 0.6136, 0.375, 0.6364, 0.375, 0.6364, 0.375, 0.6136, 0.375, 0.6136, 0.375, 0.6364, 0.375, 0.6364, 0.375, 0.6136, 0.375, 0.6136, 0.375, 0.6364, 0.375, 0.6364, 0.375, 0.6136, 0.375, 0.6136, 0.375, 0.6364, 0.375, 0.6364, 0.375, 0.6136, 0.375, 0.6136, 0.375, 0.6364, 0.375, 0.6364, 0.375, 0.6136, 0.375, 0.6136, 0.375, 0.6364, 0.375, 0.6364, 0.375, 0.6136, 0.375, 0.6136, 0.375, 0.6364, 0.375, 0.6364, 0.375, 0.6136, 0.375, 0.6136, 0.375, 0.6364, 0.375, 0.6364, 0.375, 0.6136, 0.375, 0.6136, 0.375, 0.6364, 0.375, 0.6364, 0.375, 0.6136, 0.375, 0.6136, 0.375, 0.6364, 0.375, 0.6364, 0.375, 0.6136, 0.375, 0.6136, 0.375, 0.6364, 0.375, 0.6364, 0.375, 0.6136, 0.375, 0.6136, 0.375, 0.6364, 0.375, 0.6364, 0.375, 0.6136, 0.375, 0.6136, 0.625, 0.5455, 0.625, 0.5455, 0.625, 0.5682, 0.625, 0.5682, 0.625, 0.5455, 0.625, 0.5455, 0.625, 0.5682, 0.625, 0.5682, 0.625, 0.5455, 0.625, 0.5455, 0.625, 0.5682, 0.625, 0.5682, 0.625, 0.5455, 0.625, 0.5455, 0.625, 0.5682, 0.625, 0.5682, 0.625, 0.5455, 0.625, 0.5455, 0.625, 0.5682, 0.625, 0.5682, 0.625, 0.5455, 0.625, 0.5455, 0.625, 0.5682, 0.625, 0.5682, 0.625, 0.5455, 0.625, 0.5455, 0.625, 0.5682, 0.625, 0.5682, 0.625, 0.5455, 0.625, 0.5455, 0.625, 0.5682, 0.625, 0.5682, 0.625, 0.5455, 0.625, 0.5455, 0.625, 0.5682, 0.625, 0.5682, 0.625, 0.5455, 0.625, 0.5455, 0.625, 0.5682, 0.625, 0.5682, 0.625, 0.5455, 0.625, 0.5455, 0.625, 0.5682, 0.625, 0.5682, 0.625, 0.5, 0.625, 0.5, 0.625, 0.5, 0.625, 0.5, 0.625, 0.5455, 0.625, 0.5455, 0.625, 0.5227, 0.625, 0.5227, 0.625, 0.5227, 0.625, 0.5227, 0.625, 0.5455, 0.625, 0.5455, 0.625, 0.7045, 0.625, 0.7045, 0.625, 0.7273, 0.625, 0.7273, 0.625, 0.7045, 0.625, 0.7045, 0.625, 0.7273, 0.625, 0.7273, 0.625, 0.7045, 0.625, 0.7045, 0.625, 0.7273, 0.625, 0.7273, 0.625, 0.7045, 0.625, 0.7045, 0.625, 0.7273, 0.625, 0.7273, 0.625, 0.7045, 0.625, 0.7045, 0.625, 0.7273, 0.625, 0.7273, 0.625, 0.7045, 0.625, 0.7045, 0.625, 0.7273, 0.625, 0.7273, 0.625, 0.7045, 0.625, 0.7045, 0.625, 0.7273, 0.625, 0.7273, 0.625, 0.7045, 0.625, 0.7045, 0.625, 0.7273, 0.625, 0.7273, 0.625, 0.7045, 0.625, 0.7045, 0.625, 0.7273, 0.625, 0.7273, 0.625, 0.7045, 0.625, 0.7045, 0.625, 0.7273, 0.625, 0.7273, 0.625, 0.7045, 0.625, 0.7045, 0.625, 0.7273, 0.625, 0.7273, 0.625, 0.7045, 0.625, 0.7045, 0.625, 0.7273, 0.625, 0.7273, 0.625, 0.7045, 0.625, 0.7045, 0.625, 0.7273, 0.625, 0.7273, 0.625, 0.7045, 0.625, 0.7045, 0.625, 0.7273, 0.625, 0.7273, 0.375, 0.6591, 0.375, 0.6591, 0.375, 0.6364, 0.375, 0.6364, 0.375, 0.6591, 0.375, 0.6591, 0.375, 0.6364, 0.375, 0.6364, 0.375, 0.6591, 0.375, 0.6591, 0.375, 0.6364, 0.375, 0.6364, 0.375, 0.6591, 0.375, 0.6591, 0.375, 0.6364, 0.375, 0.6364, 0.375, 0.6591, 0.375, 0.6591, 0.375, 0.6364, 0.375, 0.6364, 0.375, 0.6591, 0.375, 0.6591, 0.375, 0.6364, 0.375, 0.6364, 0.375, 0.6591, 0.375, 0.6591, 0.375, 0.6364, 0.375, 0.6364, 0.375, 0.6591, 0.375, 0.6591, 0.375, 0.6364, 0.375, 0.6364, 0.375, 0.6591, 0.375, 0.6591, 0.375, 0.6364, 0.375, 0.6364, 0.375, 0.6591, 0.375, 0.6591, 0.375, 0.6364, 0.375, 0.6364, 0.375, 0.6591, 0.375, 0.6591, 0.375, 0.6364, 0.375, 0.6364, 0.375, 0.6591, 0.375, 0.6591, 0.375, 0.6364, 0.375, 0.6364, 0.375, 0.6591, 0.375, 0.6591, 0.375, 0.6364, 0.375, 0.6364, 0.375, 0.6591, 0.375, 0.6591, 0.375, 0.6364, 0.375, 0.6364, 0.625, 0.5227, 0.625, 0.5227, 0.625, 0.5455, 0.625, 0.5455, 0.625, 0.5227, 0.625, 0.5227, 0.625, 0.5455, 0.625, 0.5455, 0.625, 0.5227, 0.625, 0.5227, 0.625, 0.5455, 0.625, 0.5455, 0.625, 0.5227, 0.625, 0.5227, 0.625, 0.5455, 0.625, 0.5455, 0.625, 0.5227, 0.625, 0.5227, 0.625, 0.5455, 0.625, 0.5455, 0.625, 0.5227, 0.625, 0.5227, 0.625, 0.5455, 0.625, 0.5455, 0.625, 0.5227, 0.625, 0.5227, 0.625, 0.5455, 0.625, 0.5455, 0.625, 0.5227, 0.625, 0.5227, 0.625, 0.5455, 0.625, 0.5455, 0.625, 0.5227, 0.625, 0.5227, 0.625, 0.5455, 0.625, 0.5455, 0.625, 0.5227, 0.625, 0.5227, 0.625, 0.5455, 0.625, 0.5455, 0.625, 0.5227, 0.625, 0.5227, 0.625, 0.5455, 0.625, 0.5455, 0.625, 0.5909, 0.625, 0.5909, 0.625, 0.5909, 0.625, 0.5909, 0.625, 0.5227, 0.625, 0.5227, 0.625, 0.5, 0.625, 0.5, 0.625, 0.5909, 0.625, 0.5909, 0.625, 0.5909, 0.625, 0.5909, 0.625, 0.6818, 0.625, 0.6818, 0.625, 0.7045, 0.625, 0.7045, 0.625, 0.6818, 0.625, 0.6818, 0.625, 0.7045, 0.625, 0.7045, 0.625, 0.6818, 0.625, 0.6818, 0.625, 0.7045, 0.625, 0.7045, 0.625, 0.6818, 0.625, 0.6818, 0.625, 0.7045, 0.625, 0.7045, 0.625, 0.6818, 0.625, 0.6818, 0.625, 0.7045, 0.625, 0.7045, 0.625, 0.6818, 0.625, 0.6818, 0.625, 0.7045, 0.625, 0.7045, 0.625, 0.6818, 0.625, 0.6818, 0.625, 0.7045, 0.625, 0.7045, 0.625, 0.6818, 0.625, 0.6818, 0.625, 0.7045, 0.625, 0.7045, 0.625, 0.6818, 0.625, 0.6818, 0.625, 0.7045, 0.625, 0.7045, 0.625, 0.6818, 0.625, 0.6818, 0.625, 0.7045, 0.625, 0.7045, 0.625, 0.6818, 0.625, 0.6818, 0.625, 0.7045, 0.625, 0.7045, 0.625, 0.6818, 0.625, 0.6818, 0.625, 0.7045, 0.625, 0.7045, 0.625, 0.6818, 0.625, 0.6818, 0.625, 0.7045, 0.625, 0.7045, 0.625, 0.6818, 0.625, 0.6818, 0.625, 0.7045, 0.625, 0.7045, 0.375, 0.6818, 0.375, 0.6818, 0.375, 0.6591, 0.375, 0.6591, 0.375, 0.6818, 0.375, 0.6818, 0.375, 0.6591, 0.375, 0.6591, 0.375, 0.6818, 0.375, 0.6818, 0.375, 0.6591, 0.375, 0.6591, 0.375, 0.6818, 0.375, 0.6818, 0.375, 0.6591, 0.375, 0.6591, 0.375, 0.6818, 0.375, 0.6818, 0.375, 0.6591, 0.375, 0.6591, 0.375, 0.6818, 0.375, 0.6818, 0.375, 0.6591, 0.375, 0.6591, 0.375, 0.6818, 0.375, 0.6818, 0.375, 0.6591, 0.375, 0.6591, 0.375, 0.6818, 0.375, 0.6818, 0.375, 0.6591, 0.375, 0.6591, 0.375, 0.6818, 0.375, 0.6818, 0.375, 0.6591, 0.375, 0.6591, 0.375, 0.6818, 0.375, 0.6818, 0.375, 0.6591, 0.375, 0.6591, 0.375, 0.6818, 0.375, 0.6818, 0.375, 0.6591, 0.375, 0.6591, 0.375, 0.6818, 0.375, 0.6818, 0.375, 0.6591, 0.375, 0.6591, 0.375, 0.6818, 0.375, 0.6818, 0.375, 0.6591, 0.375, 0.6591, 0.375, 0.6818, 0.375, 0.6818, 0.375, 0.6591, 0.375, 0.6591, 0.625, 0.5, 0.625, 0.5, 0.625, 0.5227, 0.625, 0.5227, 0.625, 0.5, 0.625, 0.5, 0.625, 0.5227, 0.625, 0.5227, 0.625, 0.5, 0.625, 0.5, 0.625, 0.5227, 0.625, 0.5227, 0.625, 0.5, 0.625, 0.5, 0.625, 0.5227, 0.625, 0.5227, 0.625, 0.5, 0.625, 0.5, 0.625, 0.5227, 0.625, 0.5227, 0.625, 0.5, 0.625, 0.5, 0.625, 0.5227, 0.625, 0.5227, 0.625, 0.5, 0.625, 0.5, 0.625, 0.5227, 0.625, 0.5227, 0.625, 0.5, 0.625, 0.5, 0.625, 0.5227, 0.625, 0.5227, 0.625, 0.5, 0.625, 0.5, 0.625, 0.5227, 0.625, 0.5227, 0.625, 0.5, 0.625, 0.5, 0.625, 0.5227, 0.625, 0.5227, 0.625, 0.5, 0.625, 0.5, 0.625, 0.5227, 0.625, 0.5227, 0.625, 0.5909, 0.625, 0.5909, 0.625, 0.5909, 0.625, 0.5909, 0.625, 0.5, 0.625, 0.5, 0.625, 0.5227, 0.625, 0.5227, 0.625, 0.5909, 0.625, 0.5909, 0.625, 0.5909, 0.625, 0.5909, 0.625, 0.6591, 0.625, 0.6591, 0.625, 0.6818, 0.625, 0.6818, 0.625, 0.6591, 0.625, 0.6591, 0.625, 0.6818, 0.625, 0.6818, 0.625, 0.6136, 0.625, 0.6136, 0.625, 0.6136, 0.625, 0.6136, 0.625, 0.6136, 0.625, 0.6136, 0.625, 0.6364, 0.625, 0.6364, 0.625, 0.6364, 0.625, 0.6364, 0.625, 0.6364, 0.625, 0.6364, 0.625, 0.6591, 0.625, 0.6591, 0.625, 0.6818, 0.625, 0.6818, 0.625, 0.6591, 0.625, 0.6591, 0.625, 0.6818, 0.625, 0.6818, 0.625, 0.6591, 0.625, 0.6591, 0.625, 0.6818, 0.625, 0.6818, 0.625, 0.6591, 0.625, 0.6591, 0.625, 0.6818, 0.625, 0.6818, 0.625, 0.6591, 0.625, 0.6591, 0.625, 0.6818, 0.625, 0.6818, 0.625, 0.6591, 0.625, 0.6591, 0.625, 0.6818, 0.625, 0.6818, 0.625, 0.6591, 0.625, 0.6591, 0.625, 0.6818, 0.625, 0.6818, 0.625, 0.6591, 0.625, 0.6591, 0.625, 0.6818, 0.625, 0.6818, 0.625, 0.6591, 0.625, 0.6591, 0.625, 0.6818, 0.625, 0.6818, 0.375, 0.7045, 0.375, 0.7045, 0.375, 0.6818, 0.375, 0.6818, 0.375, 0.7045, 0.375, 0.7045, 0.375, 0.6818, 0.375, 0.6818, 0.375, 0.7045, 0.375, 0.7045, 0.375, 0.6818, 0.375, 0.6818, 0.375, 0.7045, 0.375, 0.7045, 0.375, 0.6818, 0.375, 0.6818, 0.375, 0.7045, 0.375, 0.7045, 0.375, 0.6818, 0.375, 0.6818, 0.375, 0.7045, 0.375, 0.7045, 0.375, 0.6818, 0.375, 0.6818, 0.375, 0.7045, 0.375, 0.7045, 0.375, 0.6818, 0.375, 0.6818, 0.375, 0.7045, 0.375, 0.7045, 0.375, 0.6818, 0.375, 0.6818, 0.375, 0.7045, 0.375, 0.7045, 0.375, 0.6818, 0.375, 0.6818, 0.375, 0.7045, 0.375, 0.7045, 0.375, 0.6818, 0.375, 0.6818, 0.375, 0.7045, 0.375, 0.7045, 0.375, 0.6818, 0.375, 0.6818, 0.375, 0.7045, 0.375, 0.7045, 0.375, 0.6818, 0.375, 0.6818, 0.375, 0.7045, 0.375, 0.7045, 0.375, 0.6818, 0.375, 0.6818, 0.375, 0.7045, 0.375, 0.7045, 0.375, 0.6818, 0.375, 0.6818, 0.375, 0.5455, 0.375, 0.5455, 0.375, 0.5227, 0.375, 0.5227, 0.375, 0.5455, 0.375, 0.5455, 0.375, 0.5227, 0.375, 0.5227, 0.375, 0.5455, 0.375, 0.5455, 0.375, 0.5227, 0.375, 0.5227, 0.375, 0.5455, 0.375, 0.5455, 0.375, 0.5227, 0.375, 0.5227, 0.375, 0.5455, 0.375, 0.5455, 0.375, 0.5227, 0.375, 0.5227, 0.375, 0.5455, 0.375, 0.5455, 0.375, 0.5227, 0.375, 0.5227, 0.375, 0.5455, 0.375, 0.5455, 0.375, 0.5227, 0.375, 0.5227, 0.375, 0.5455, 0.375, 0.5455, 0.375, 0.5227, 0.375, 0.5227, 0.375, 0.5455, 0.375, 0.5455, 0.375, 0.5227, 0.375, 0.5227, 0.375, 0.5455, 0.375, 0.5455, 0.375, 0.5227, 0.375, 0.5227, 0.375, 0.5455, 0.375, 0.5455, 0.375, 0.5227, 0.375, 0.5227, 0.375, 0.5455, 0.375, 0.5455, 0.375, 0.5227, 0.375, 0.5227, 0.375, 0.5455, 0.375, 0.5455, 0.375, 0.5227, 0.375, 0.5227, 0.375, 0.5455, 0.375, 0.5455, 0.375, 0.5227, 0.375, 0.5227, 0.375, 0.5227, 0.375, 0.5227, 0.375, 0.5, 0.375, 0.5, 0.375, 0.5227, 0.375, 0.5227, 0.375, 0.5, 0.375, 0.5, 0.375, 0.5227, 0.375, 0.5227, 0.375, 0.5, 0.375, 0.5, 0.375, 0.5227, 0.375, 0.5227, 0.375, 0.5, 0.375, 0.5, 0.375, 0.5227, 0.375, 0.5227, 0.375, 0.5, 0.375, 0.5, 0.375, 0.5227, 0.375, 0.5227, 0.375, 0.5, 0.375, 0.5, 0.375, 0.5227, 0.375, 0.5227, 0.375, 0.5, 0.375, 0.5, 0.375, 0.5227, 0.375, 0.5227, 0.375, 0.5, 0.375, 0.5, 0.375, 0.5227, 0.375, 0.5227, 0.375, 0.5, 0.375, 0.5, 0.375, 0.5227, 0.375, 0.5227, 0.375, 0.5, 0.375, 0.5, 0.375, 0.5227, 0.375, 0.5227, 0.375, 0.5, 0.375, 0.5, 0.375, 0.5227, 0.375, 0.5227, 0.375, 0.5, 0.375, 0.5, 0.375, 0.5227, 0.375, 0.5227, 0.375, 0.5, 0.375, 0.5, 0.375, 0.5227, 0.375, 0.5227, 0.375, 0.5, 0.375, 0.5, 0.375, 0.6136, 0.375, 0.6136, 0.375, 0.5909, 0.375, 0.5909, 0.375, 0.6136, 0.375, 0.6136, 0.375, 0.5909, 0.375, 0.5909, 0.375, 0.6136, 0.375, 0.6136, 0.375, 0.5909, 0.375, 0.5909, 0.375, 0.6136, 0.375, 0.6136, 0.375, 0.5909, 0.375, 0.5909, 0.375, 0.6136, 0.375, 0.6136, 0.375, 0.5909, 0.375, 0.5909, 0.375, 0.6136, 0.375, 0.6136, 0.375, 0.5909, 0.375, 0.5909, 0.375, 0.6136, 0.375, 0.6136, 0.375, 0.5909, 0.375, 0.5909, 0.375, 0.6136, 0.375, 0.6136, 0.375, 0.5909, 0.375, 0.5909, 0.375, 0.6136, 0.375, 0.6136, 0.375, 0.5909, 0.375, 0.5909, 0.375, 0.6136, 0.375, 0.6136, 0.375, 0.5909, 0.375, 0.5909, 0.375, 0.6136, 0.375, 0.6136, 0.375, 0.5909, 0.375, 0.5909, 0.375, 0.6136, 0.375, 0.6136, 0.375, 0.5909, 0.375, 0.5909, 0.375, 0.6136, 0.375, 0.6136, 0.375, 0.5909, 0.375, 0.5909, 0.375, 0.6136, 0.375, 0.6136, 0.375, 0.5909, 0.375, 0.5909, 0.625, 0.5909, 0.625, 0.5909, 0.625, 0.6136, 0.625, 0.6136, 0.625, 0.5909, 0.625, 0.5909, 0.625, 0.6136, 0.625, 0.6136, 0.625, 0.5909, 0.625, 0.5909, 0.625, 0.6136, 0.625, 0.6136, 0.625, 0.5909, 0.625, 0.5909, 0.625, 0.6136, 0.625, 0.6136, 0.625, 0.6818, 0.625, 0.6818, 0.625, 0.6591, 0.625, 0.6591, 0.625, 0.5909, 0.625, 0.5909, 0.625, 0.6136, 0.625, 0.6136, 0.625, 0.5909, 0.625, 0.5909, 0.625, 0.6136, 0.625, 0.6136, 0.625, 0.5909, 0.625, 0.5909, 0.625, 0.6136, 0.625, 0.6136, 0.625, 0.5909, 0.625, 0.5909, 0.625, 0.6136, 0.625, 0.6136, 0.625, 0.5909, 0.625, 0.5909, 0.625, 0.6136, 0.625, 0.6136, 0.625, 0.5909, 0.625, 0.5909, 0.625, 0.6136, 0.625, 0.6136, 0.625, 0.5909, 0.625, 0.5909, 0.625, 0.6136, 0.625, 0.6136, 0.625, 0.5909, 0.625, 0.5909, 0.625, 0.6136, 0.625, 0.6136, 0.625, 0.7273, 0.625, 0.7273, 0.625, 0.75, 0.625, 0.75, 0.625, 0.7273, 0.625, 0.7273, 0.625, 0.75, 0.625, 0.75, 0.625, 0.7273, 0.625, 0.7273, 0.625, 0.75, 0.625, 0.75, 0.625, 0.7273, 0.625, 0.7273, 0.625, 0.75, 0.625, 0.75, 0.625, 0.7273, 0.625, 0.7273, 0.625, 0.75, 0.625, 0.75, 0.625, 0.7273, 0.625, 0.7273, 0.625, 0.75, 0.625, 0.75, 0.625, 0.7273, 0.625, 0.7273, 0.625, 0.75, 0.625, 0.75, 0.625, 0.7273, 0.625, 0.7273, 0.625, 0.75, 0.625, 0.75, 0.625, 0.7273, 0.625, 0.7273, 0.625, 0.75, 0.625, 0.75, 0.625, 0.7273, 0.625, 0.7273, 0.625, 0.75, 0.625, 0.75, 0.625, 0.7273, 0.625, 0.7273, 0.625, 0.75, 0.625, 0.75, 0.625, 0.7273, 0.625, 0.7273, 0.625, 0.75, 0.625, 0.75, 0.625, 0.7273, 0.625, 0.7273, 0.625, 0.75, 0.625, 0.75, 0.625, 0.7273, 0.625, 0.7273, 0.625, 0.75, 0.625, 0.75, 0.375, 0.5909, 0.375, 0.5909, 0.375, 0.5682, 0.375, 0.5682, 0.375, 0.5909, 0.375, 0.5909, 0.375, 0.5682, 0.375, 0.5682, 0.375, 0.5909, 0.375, 0.5909, 0.375, 0.5682, 0.375, 0.5682, 0.375, 0.5909, 0.375, 0.5909, 0.375, 0.5682, 0.375, 0.5682, 0.375, 0.5909, 0.375, 0.5909, 0.375, 0.5682, 0.375, 0.5682, 0.375, 0.5909, 0.375, 0.5909, 0.375, 0.5682, 0.375, 0.5682, 0.375, 0.5909, 0.375, 0.5909, 0.375, 0.5682, 0.375, 0.5682, 0.375, 0.5909, 0.375, 0.5909, 0.375, 0.5682, 0.375, 0.5682, 0.375, 0.5909, 0.375, 0.5909, 0.375, 0.5682, 0.375, 0.5682, 0.375, 0.5909, 0.375, 0.5909, 0.375, 0.5682, 0.375, 0.5682, 0.375, 0.5909, 0.375, 0.5909, 0.375, 0.5682, 0.375, 0.5682, 0.375, 0.5909, 0.375, 0.5909, 0.375, 0.5682, 0.375, 0.5682, 0.375, 0.5909, 0.375, 0.5909, 0.375, 0.5682, 0.375, 0.5682, 0.375, 0.5909, 0.375, 0.5909, 0.375, 0.5682, 0.375, 0.5682, 0.375, 0.75, 0.375, 0.75, 0.375, 0.7273, 0.375, 0.7273, 0.375, 0.75, 0.375, 0.75, 0.375, 0.7273, 0.375, 0.7273, 0.375, 0.75, 0.375, 0.75, 0.375, 0.7273, 0.375, 0.7273, 0.375, 0.75, 0.375, 0.75, 0.375, 0.7273, 0.375, 0.7273, 0.375, 0.75, 0.375, 0.75, 0.375, 0.7273, 0.375, 0.7273, 0.375, 0.75, 0.375, 0.75, 0.375, 0.7273, 0.375, 0.7273, 0.375, 0.75, 0.375, 0.75, 0.375, 0.7273, 0.375, 0.7273, 0.375, 0.75, 0.375, 0.75, 0.375, 0.7273, 0.375, 0.7273, 0.375, 0.75, 0.375, 0.75, 0.375, 0.7273, 0.375, 0.7273, 0.375, 0.75, 0.375, 0.75, 0.375, 0.7273, 0.375, 0.7273, 0.375, 0.75, 0.375, 0.75, 0.375, 0.7273, 0.375, 0.7273, 0.375, 0.75, 0.375, 0.75, 0.375, 0.7273, 0.375, 0.7273, 0.375, 0.75, 0.375, 0.75, 0.375, 0.7273, 0.375, 0.7273, 0.375, 0.75, 0.375, 0.75, 0.375, 0.7273, 0.375, 0.7273, 0.625, 0.6136, 0.625, 0.6136, 0.625, 0.6364, 0.625, 0.6364, 0.625, 0.5909, 0.625, 0.5909, 0.625, 0.5909, 0.625, 0.5909, 0.625, 0.6136, 0.625, 0.6136, 0.625, 0.6364, 0.625, 0.6364, 0.625, 0.6136, 0.625, 0.6136, 0.625, 0.6364, 0.625, 0.6364, 0.625, 0.6136, 0.625, 0.6136, 0.625, 0.6364, 0.625, 0.6364, 0.625, 0.5909, 0.625, 0.5909, 0.625, 0.5682, 0.625, 0.5682, 0.625, 0.6136, 0.625, 0.6136, 0.625, 0.6364, 0.625, 0.6364, 0.625, 0.6136, 0.625, 0.6136, 0.625, 0.6364, 0.625, 0.6364, 0.625, 0.6136, 0.625, 0.6136, 0.625, 0.6364, 0.625, 0.6364, 0.625, 0.6136, 0.625, 0.6136, 0.625, 0.6364, 0.625, 0.6364, 0.625, 0.6136, 0.625, 0.6136, 0.625, 0.6364, 0.625, 0.6364, 0.625, 0.6136, 0.625, 0.6136, 0.625, 0.6364, 0.625, 0.6364, 0.625, 0.6136, 0.625, 0.6136, 0.625, 0.6364, 0.625, 0.6364, 0.625, 0.6136, 0.625, 0.6136, 0.625, 0.6364, 0.625, 0.6364, 0.375, 0.5682, 0.375, 0.5682, 0.375, 0.5455, 0.375, 0.5455, 0.375, 0.5682, 0.375, 0.5682, 0.375, 0.5455, 0.375, 0.5455, 0.375, 0.5682, 0.375, 0.5682, 0.375, 0.5455, 0.375, 0.5455, 0.375, 0.5682, 0.375, 0.5682, 0.375, 0.5455, 0.375, 0.5455, 0.375, 0.5682, 0.375, 0.5682, 0.375, 0.5455, 0.375, 0.5455, 0.375, 0.5682, 0.375, 0.5682, 0.375, 0.5455, 0.375, 0.5455, 0.375, 0.5682, 0.375, 0.5682, 0.375, 0.5455, 0.375, 0.5455, 0.375, 0.5682, 0.375, 0.5682, 0.375, 0.5455, 0.375, 0.5455, 0.375, 0.5682, 0.375, 0.5682, 0.375, 0.5455, 0.375, 0.5455, 0.375, 0.5682, 0.375, 0.5682, 0.375, 0.5455, 0.375, 0.5455, 0.375, 0.5682, 0.375, 0.5682, 0.375, 0.5455, 0.375, 0.5455, 0.375, 0.5682, 0.375, 0.5682, 0.375, 0.5455, 0.375, 0.5455, 0.375, 0.5682, 0.375, 0.5682, 0.375, 0.5455, 0.375, 0.5455, 0.375, 0.5682, 0.375, 0.5682, 0.375, 0.5455, 0.375, 0.5455, 0.625, 0.75, 0.625, 0.75, 0.375, 0.75, 0.375, 0.75, 0.625, 0.75, 0.625, 0.75, 0.375, 0.75, 0.375, 0.75, 0.625, 0.75, 0.625, 0.75, 0.375, 0.75, 0.375, 0.75, 0.625, 0.75, 0.625, 0.75, 0.375, 0.75, 0.375, 0.75, 0.625, 0.75, 0.625, 0.75, 0.375, 0.75, 0.375, 0.75, 0.625, 0.75, 0.625, 0.75, 0.375, 0.75, 0.375, 0.75, 0.625, 0.75, 0.625, 0.75, 0.375, 0.75, 0.375, 0.75, 0.625, 0.75, 0.625, 0.75, 0.375, 0.75, 0.375, 0.75, 0.625, 0.75, 0.625, 0.75, 0.375, 0.75, 0.375, 0.75, 0.625, 0.75, 0.625, 0.75, 0.375, 0.75, 0.375, 0.75, 0.625, 0.75, 0.625, 0.75, 0.375, 0.75, 0.375, 0.75, 0.625, 0.75, 0.625, 0.75, 0.375, 0.75, 0.375, 0.75, 0.625, 0.75, 0.625, 0.75, 0.375, 0.75, 0.375, 0.75, 0.625, 0.75, 0.625, 0.75, 0.375, 0.75, 0.375, 0.75, 0.375, 0.7273, 0.375, 0.7273, 0.375, 0.7045, 0.375, 0.7045, 0.375, 0.7273, 0.375, 0.7273, 0.375, 0.7045, 0.375, 0.7045, 0.375, 0.7273, 0.375, 0.7273, 0.375, 0.7045, 0.375, 0.7045, 0.375, 0.7273, 0.375, 0.7273, 0.375, 0.7045, 0.375, 0.7045, 0.375, 0.7273, 0.375, 0.7273, 0.375, 0.7045, 0.375, 0.7045, 0.375, 0.7273, 0.375, 0.7273, 0.375, 0.7045, 0.375, 0.7045, 0.375, 0.7273, 0.375, 0.7273, 0.375, 0.7045, 0.375, 0.7045, 0.375, 0.7273, 0.375, 0.7273, 0.375, 0.7045, 0.375, 0.7045, 0.375, 0.7273, 0.375, 0.7273, 0.375, 0.7045, 0.375, 0.7045, 0.375, 0.7273, 0.375, 0.7273, 0.375, 0.7045, 0.375, 0.7045, 0.375, 0.7273, 0.375, 0.7273, 0.375, 0.7045, 0.375, 0.7045, 0.375, 0.7273, 0.375, 0.7273, 0.375, 0.7045, 0.375, 0.7045, 0.375, 0.7273, 0.375, 0.7273, 0.375, 0.7045, 0.375, 0.7045, 0.375, 0.7273, 0.375, 0.7273, 0.375, 0.7045, 0.375, 0.7045, 0.625, 0.6364, 0.625, 0.6364, 0.625, 0.6591, 0.625, 0.6591, 0.625, 0.6136, 0.625, 0.6136, 0.625, 0.5909, 0.625, 0.5909, 0.625, 0.6364, 0.625, 0.6364, 0.625, 0.6591, 0.625, 0.6591, 0.625, 0.6364, 0.625, 0.6364, 0.625, 0.6591, 0.625, 0.6591, 0.625, 0.6364, 0.625, 0.6364, 0.625, 0.6591, 0.625, 0.6591, 0.625, 0.6591, 0.625, 0.6591, 0.625, 0.6818, 0.625, 0.6818, 0.625, 0.6364, 0.625, 0.6364, 0.625, 0.6591, 0.625, 0.6591, 0.625, 0.6364, 0.625, 0.6364, 0.625, 0.6591, 0.625, 0.6591, 0.625, 0.6364, 0.625, 0.6364, 0.625, 0.6591, 0.625, 0.6591, 0.625, 0.6364, 0.625, 0.6364, 0.625, 0.6591, 0.625, 0.6591, 0.625, 0.6364, 0.625, 0.6364, 0.625, 0.6591, 0.625, 0.6591, 0.625, 0.6364, 0.625, 0.6364, 0.625, 0.6591, 0.625, 0.6591, 0.625, 0.6364, 0.625, 0.6364, 0.625, 0.6591, 0.625, 0.6591, 0.625, 0.6364, 0.625, 0.6364, 0.625, 0.6591, 0.625, 0.6591, 0.625, 0.5, 0.625, 0.5, 0.625, 0.5227, 0.625, 0.5227, 0.625, 0.5227, 0.625, 0.5227, 0.625, 0.5455, 0.625, 0.5455, 0.625, 0.5455, 0.625, 0.5455, 0.625, 0.5682, 0.625, 0.5682, 0.625, 0.5682, 0.625, 0.5682, 0.625, 0.5909, 0.625, 0.5909, 0.625, 0.5682, 0.625, 0.5682, 0.625, 0.5909, 0.625, 0.5909, 0.625, 0.5682, 0.625, 0.5682, 0.625, 0.5909, 0.625, 0.5909, 0.625, 0.5682, 0.625, 0.5682, 0.625, 0.5909, 0.625, 0.5909, 0.625, 0.5455, 0.625, 0.5455, 0.625, 0.5682, 0.625, 0.5682, 0.625, 0.5455, 0.625, 0.5455, 0.625, 0.5682, 0.625, 0.5682, 0.625, 0.5455, 0.625, 0.5455, 0.625, 0.5682, 0.625, 0.5682, 0.625, 0.5227, 0.625, 0.5227, 0.625, 0.5455, 0.625, 0.5455, 0.625, 0.5227, 0.625, 0.5227, 0.625, 0.5455, 0.625, 0.5455, 0.625, 0.5227, 0.625, 0.5227, 0.625, 0.5455, 0.625, 0.5455, 0.625, 0.5, 0.625, 0.5, 0.625, 0.5227, 0.625, 0.5227, 0.625, 0.5, 0.625, 0.5, 0.625, 0.5227, 0.625, 0.5227, 0.625, 0.5, 0.625, 0.5, 0.625, 0.5227, 0.625, 0.5227, 0.625, 0.5909, 0.625, 0.5909, 0.625, 0.5909, 0.625, 0.5909, 0.625, 0.5909, 0.625, 0.5909, 0.625, 0.5909, 0.625, 0.5909, 0.625, 0.5909, 0.625, 0.5909, 0.625, 0.5909, 0.625, 0.5909, 0.625, 0.5909, 0.625, 0.5909, 0.625, 0.5909, 0.625, 0.5909, 0.625, 0.5455, 0.625, 0.5682, 0.625, 0.5682, 0.625, 0.5455, 0.625, 0.5, 0.625, 0.5227, 0.625, 0.5227, 0.625, 0.5, 0.625, 0.5682, 0.625, 0.5909, 0.625, 0.5909, 0.625, 0.5682, 0.625, 0.5227, 0.625, 0.5455, 0.625, 0.5455, 0.625, 0.5227, 0.625, 0.5, 0.625, 0.5, 0.625, 0.5, 0.625, 0.5, 0.625, 0.5, 0.625, 0.5, 0.625, 0.5, 0.625, 0.5, 0.625, 0.5, 0.625, 0.5, 0.625, 0.5, 0.625, 0.5, 0.625, 0.5, 0.625, 0.5, 0.625, 0.5, 0.625, 0.5, 0.625, 0.5909, 0.625, 0.5909, 0.625, 0.5909, 0.625, 0.5, 0.625, 0.5, 0.625, 0.5, 0.625, 0.5909, 0.625, 0.5909, 0.625, 0.6136, 0.625, 0.6136, 0.625, 0.5682, 0.625, 0.5682, 0.625, 0.5909, 0.625, 0.5909, 0.625, 0.6591, 0.625, 0.6591, 0.625, 0.6818, 0.625, 0.6818, 0.625, 0.6591, 0.625, 0.6591, 0.625, 0.6818, 0.625, 0.6818, 0.625, 0.5909, 0.625, 0.5909, 0.625, 0.6136, 0.625, 0.6136, 0.625, 0.6364, 0.625, 0.6364, 0.625, 0.6591, 0.625, 0.6591, 0.625, 0.6364, 0.625, 0.6364, 0.625, 0.6591, 0.625, 0.6591, 0.625, 0.5909, 0.625, 0.6136, 0.625, 0.6136, 0.625, 0.5909, 0.625, 0.5909, 0.625, 0.5909, 0.625, 0.6136, 0.625, 0.6136, 0.625, 0.6364, 0.625, 0.6364, 0.625, 0.6591, 0.625, 0.6591, 0.625, 0.6591, 0.625, 0.6591, 0.625, 0.6591, 0.625, 0.6591, 0.625, 0.6136, 0.625, 0.6136, 0.625, 0.5909, 0.625, 0.5909, 0.625, 0.6591, 0.625, 0.6591, 0.625, 0.6364, 0.625, 0.6364, 0.625, 0.5909, 0.625, 0.5909, 0.625, 0.5909, 0.625, 0.5909, 0.625, 0.6818, 0.625, 0.6818, 0.625, 0.6818, 0.625, 0.6818, 0.625, 0.6364, 0.625, 0.6364, 0.625, 0.6364, 0.625, 0.6364, 0.625, 0.5682, 0.625, 0.5682, 0.625, 0.5682, 0.625, 0.5682, 0.625, 0.6591, 0.625, 0.6591, 0.625, 0.6591, 0.625, 0.6591, 0.625, 0.5682, 0.625, 0.5682, 0.625, 0.5909, 0.625, 0.5909, 0.625, 0.6591, 0.625, 0.6591, 0.625, 0.6591, 0.625, 0.6591, 0.625, 0.5909, 0.625, 0.5909, 0.625, 0.5909, 0.625, 0.5909, 0.625, 0.5909, 0.625, 0.5909, 0.625, 0.5682, 0.625, 0.5682, 0.625, 0.6818, 0.625, 0.6818, 0.625, 0.6818, 0.625, 0.6818, 0.625, 0.6364, 0.625, 0.6364, 0.625, 0.6591, 0.625, 0.6591, 0.625, 0.5682, 0.625, 0.5909, 0.625, 0.5909, 0.625, 0.5682, 0.625, 0.6591, 0.625, 0.6591, 0.625, 0.6364, 0.625, 0.6364, 0.625, 0.6591, 0.625, 0.6591, 0.625, 0.6818, 0.625, 0.6818, 0.625, 0.6136, 0.625, 0.6136, 0.625, 0.6136, 0.625, 0.6136, 0.625, 0.6818, 0.625, 0.6818, 0.625, 0.6591, 0.625, 0.6591, 0.625, 0.5682, 0.625, 0.5682, 0.625, 0.5909, 0.625, 0.5909, 0.625, 0.5682, 0.625, 0.5682, 0.625, 0.5909, 0.625, 0.5909, 0.625, 0.6591, 0.625, 0.6591, 0.625, 0.6818, 0.625, 0.6818, 0.625, 0.6136, 0.625, 0.6136, 0.625, 0.6364, 0.625, 0.6364, 0.625, 0.6136, 0.625, 0.6136, 0.625, 0.6364, 0.625, 0.6364, 0.625, 0.6364, 0.625, 0.6364, 0.625, 0.6136, 0.625, 0.6136, 0.625, 0.5909, 0.625, 0.5909, 0.625, 0.5909, 0.625, 0.5909, 0.625, 0.5682, 0.625, 0.5682, 0.625, 0.5682, 0.625, 0.5682, 0.625, 0.6364, 0.625, 0.6364, 0.625, 0.6364, 0.625, 0.6364, 0.625, 0.6136, 0.625, 0.6136, 0.625, 0.6364, 0.625, 0.6364, 0.625, 0.6136, 0.625, 0.6136, 0.625, 0.6136, 0.625, 0.6136, 0.625, 0.5682, 0.625, 0.5682, 0.625, 0.5909, 0.625, 0.5909, 0.625, 0.6818, 0.625, 0.6818, 0.625, 0.6818, 0.625, 0.6818, 0.625, 0.6364, 0.625, 0.6364, 0.625, 0.6136, 0.625, 0.6136, 0.625, 0.5909, 0.625, 0.5909, 0.625, 0.5682, 0.625, 0.5682, 0.625, 0.6591, 0.625, 0.6591, 0.625, 0.6818, 0.625, 0.6818, 0.625, 0.6591, 0.625, 0.6591, 0.625, 0.6591, 0.625, 0.6591, 0.625, 0.5682, 0.625, 0.5682, 0.625, 0.5909, 0.625, 0.5909, 0.625, 0.6818, 0.625, 0.6818, 0.625, 0.6591, 0.625, 0.6591, 0.625, 0.6364, 0.625, 0.6364, 0.625, 0.6364, 0.625, 0.6364, 0.625, 0.6364, 0.625, 0.6591, 0.625, 0.6591, 0.625, 0.6364, 0.625, 0.6136, 0.625, 0.5909, 0.625, 0.5909, 0.625, 0.5909, 0.625, 0.5909, 0.625, 0.6136, 0.6477, 0.6136, 0.6477, 0.6364, 0.6705, 0.6364, 0.6705, 0.6136, 0.6705, 0.6364, 0.6705, 0.6364, 0.6477, 0.6364, 0.6477, 0.6364, 0.6477, 0.6364, 0.6477, 0.6364, 0.6477, 0.6136, 0.6477, 0.6136, 0.6477, 0.6136, 0.6477, 0.6136, 0.6705, 0.6136, 0.6705, 0.6136, 0.7841, 0.6136, 0.7841, 0.6364, 0.8068, 0.6364, 0.8068, 0.6136, 0.7841, 0.6136, 0.7841, 0.6136, 0.8068, 0.6136, 0.8068, 0.6136, 0.7841, 0.6364, 0.7841, 0.6364, 0.7841, 0.6136, 0.7841, 0.6136, 0.8068, 0.6364, 0.8068, 0.6364, 0.7841, 0.6364, 0.7841, 0.6364, 0.0, 0.0, 0.0, 0.0, 0.0, 0.0, 0.0, 0.0, 0.0, 0.0, 0.0, 0.0, 0.625, 0.6591, 0.625, 0.6591, 0.625, 0.6591, 0.625, 0.6591, 0.0, 0.0, 0.0, 0.0, 0.625, 0.6591, 0.625, 0.6591, 0.6932, 0.5, 0.6705, 0.5, 0.6705, 0.5, 0.6932, 0.5, 0.6932, 0.5, 0.6932, 0.5, 0.6705, 0.5, 0.6705, 0.5])
me_cube_001.materials.append(mat_material_001)
me_cube_001.materials.append(mat_material_002)
me_cube_001.materials.append(mat_material_003)
me_cube_001.materials.append(mat_material_004)
me_cube_001.materials.append(mat_material_005)
me_cube_001.update()

# ---- objects
ob_cube_col = bpy.data.objects.new('Cube-col', me_cube_001)

# ---- transforms, parenting, visibility, modifiers, constraints
ob_cube_col.location = (0.0, 0.0, 0.0)
ob_cube_col.scale = (5.841, 5.891, 1.0)
_m = ob_cube_col.modifiers.new('Collision', 'COLLISION')

# ---- collection membership
col_collection.objects.link(ob_cube_col)

# ---- scene / render settings (as saved in the file)
scene.frame_start = 1; scene.frame_end = 250; scene.frame_set(2)
scene.render.engine = 'BLENDER_EEVEE_NEXT'
scene.cycles.sampling_pattern = 'TABULATED_SOBOL'
scene.eevee.ray_tracing_options.trace_max_roughness = 0.0
bpy.context.view_layer.update()

# ---- added for rendering (the .blend has no active camera and no usable light): camera, sun
cam_auto = bpy.data.cameras.new('AutoCamera')
cam_auto.lens = 50.0
cam_auto.sensor_width = 36.0
cam_auto.clip_end = 1000.0
ob_auto_camera = bpy.data.objects.new('AutoCamera', cam_auto)
scene.collection.objects.link(ob_auto_camera)
ob_auto_camera.location = (35.7829, -32.0604, 29.6612)
ob_auto_camera.rotation_euler = (1.09748, -7.21219e-08, 0.694738)
scene.camera = ob_auto_camera
light_auto_sun = bpy.data.lights.new('AutoSun', 'SUN')
light_auto_sun.energy = 3.0
light_auto_sun.angle = 0.0523599
ob_auto_sun = bpy.data.objects.new('AutoSun', light_auto_sun)
scene.collection.objects.link(ob_auto_sun)
ob_auto_sun.rotation_euler = (0.872665, 0.174533, 0.523599)
bpy.context.view_layer.update()

